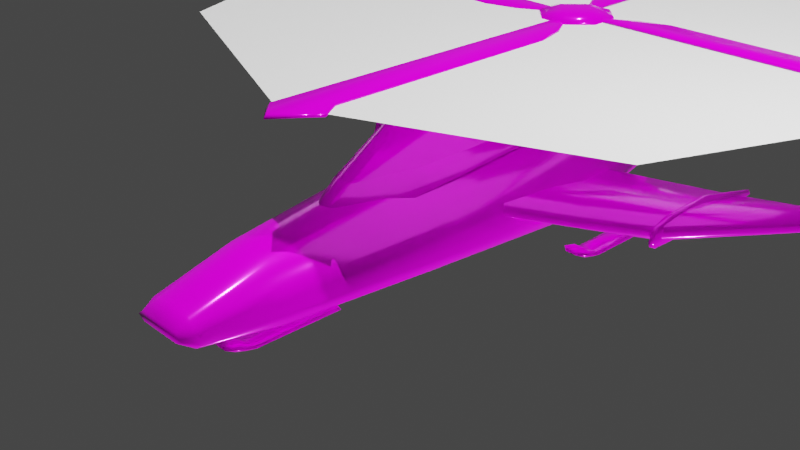 # Source: lacewing.blend  (saved by Blender 3.0.42; exported with 4.5.12 LTS)
import bpy
from mathutils import Matrix  # noqa: F401  (used for matrix-valued properties, if any)

bpy.ops.wm.read_factory_settings(use_empty=True)
scene = bpy.context.scene
scene.name = 'Scene'

# ---- collections
col_aircraft = bpy.data.collections.new('aircraft'); scene.collection.children.link(col_aircraft)
col_collection_1 = bpy.data.collections.new('Collection 1'); scene.collection.children.link(col_collection_1)

# ---- images (referenced by path relative to the original .blend; pixels are not part of the script)
import os
ASSET_DIR = os.environ.get("B2B_ASSET_DIR", "")  # directory of the original .blend (textures are referenced by path, not embedded)
HERE = os.path.dirname(os.path.abspath(__file__))  # packed textures are extracted next to this script under _unpacked/

def load_image(name, relpath, width, height, colorspace="sRGB"):
    """Load a texture the original file referenced (path relative to the .blend, or extracted next to this script)."""
    p = next((c for c in (os.path.join(HERE, relpath), os.path.join(ASSET_DIR, relpath)) if relpath and os.path.exists(c)), "")
    if p:
        img = bpy.data.images.load(p, check_existing=True)
        img.name = name
    else:  # same state as the original file: an image datablock whose file is absent (Cycles renders it pink)
        img = bpy.data.images.new(name, width, height)
        img.source = "FILE"
        img.filepath = "//" + (relpath or name)
    img.colorspace_settings.name = colorspace
    return img
img_lacewingmask2 = load_image('LacewingMask2', 'Textures/LacewingMask2.png', 1024, 1024, 'sRGB')
img_lacewingbakedalbedo_256_db32_png = load_image('LacewingBakedAlbedo_256_db32.png', 'Textures/Lacewing/LacewingBakedAlbedo_256_db32.png', 1024, 1024, 'sRGB')
img_lacewing_texture_test = load_image('lacewing_texture_test', 'Textures/LacewingTexture.png', 1024, 1024, 'sRGB')

# ---- materials (node trees are filled in below, after node groups)
mat_body = bpy.data.materials.new('body')

# ---- material node trees
mat_body.use_nodes = True; mat_body.node_tree.nodes.clear()
_N = mat_body.node_tree.nodes; _L = mat_body.node_tree.links
n0 = _N.new('ShaderNodeTexCoord'); n0.name = 'Texture Coordinate.001'; n0.location = (-1717, 666)
n1 = _N.new('ShaderNodeTexVoronoi'); n1.name = 'Voronoi Texture'; n1.location = (-526, 596)
n1.inputs[2].default_value = 0.33
n2 = _N.new('ShaderNodeMapping'); n2.name = 'Mapping'; n2.location = (-1542, 669)
n2.width = 240
n3 = _N.new('ShaderNodeTexNoise'); n3.name = 'Noise Texture'; n3.location = (-1109, 698)
n3.inputs[2].default_value = 1.7
n3.inputs[3].default_value = 6.0
n3.inputs[4].default_value = 0.325
n3.inputs[8].default_value = 0.1
n4 = _N.new('ShaderNodeVectorMath'); n4.name = 'Vector Math'; n4.location = (-716, 724)
n5 = _N.new('ShaderNodeVectorMath'); n5.name = 'Vector Math.001'; n5.location = (-891, 610)
n5.operation = 'SCALE'
n5.inputs[3].default_value = -1.5
n6 = _N.new('ShaderNodeValToRGB'); n6.name = 'ColorRamp'; n6.location = (-300, 600)
n6.color_ramp.interpolation = 'CONSTANT'
while len(n6.color_ramp.elements) > 1: n6.color_ramp.elements.remove(n6.color_ramp.elements[-1])
n6.color_ramp.elements[0].position = 0.2591; n6.color_ramp.elements[0].color = (0.02217, 0.03689, 0.02843, 1.0)
_e = n6.color_ramp.elements.new(0.4545); _e.color = (0.07227, 0.0999, 0.04374, 1.0)
_e = n6.color_ramp.elements.new(0.6); _e.color = (0.3185, 0.2195, 0.1095, 1.0)
n7 = _N.new('ShaderNodeMath'); n7.name = 'Math.002'; n7.location = (-140, 40)
n7.operation = 'SUBTRACT'
n7.inputs[0].default_value = 1.0
n8 = _N.new('ShaderNodeOutputMaterial'); n8.name = 'Material Output'; n8.location = (1200, 380)
n9 = _N.new('ShaderNodeVectorMath'); n9.name = 'Vector Math.004'; n9.location = (-140, -200)
n9.label = 'Combined Mask'
n9.operation = 'MAXIMUM'
n10 = _N.new('ShaderNodeMix'); n10.name = 'Mix.001'; n10.location = (320, 520)
n10.data_type = 'RGBA'
n10.blend_type = 'MULTIPLY'
n10.inputs[0].default_value = 0.0
n11 = _N.new('ShaderNodeVectorMath'); n11.name = 'Vector Math.003'; n11.location = (240, 200)
n11.operation = 'MULTIPLY'
n12 = _N.new('ShaderNodeMix'); n12.name = 'Mix'; n12.location = (20, 280)
n12.data_type = 'RGBA'
n13 = _N.new('ShaderNodeTexImage'); n13.name = 'Image Texture.002'; n13.location = (-1320, -160)
n13.image = img_lacewingmask2
n14 = _N.new('ShaderNodeMix'); n14.name = 'Mix.002'; n14.location = (600, 220)
n14.data_type = 'RGBA'
n15 = _N.new('ShaderNodeTexImage'); n15.name = 'Image Texture.001'; n15.location = (-1320, -440)
n15.label = 'Baked Albedo'
n15.image = img_lacewingbakedalbedo_256_db32_png
n15.interpolation = 'Closest'
n16 = _N.new('ShaderNodeTexImage'); n16.name = 'Image Texture'; n16.location = (-1319, 115)
n16.image = img_lacewing_texture_test
n17 = _N.new('ShaderNodeBsdfPrincipled'); n17.name = 'Principled BSDF'; n17.location = (900, 380)
n17.distribution = 'GGX'
n17.subsurface_method = 'RANDOM_WALK_SKIN'
n17.inputs[1].default_value = 0.2273
n17.inputs[2].default_value = 0.1455
n17.inputs[3].default_value = 1.45
n17.inputs[13].default_value = 0.2864
n17.inputs[27].default_value = (0.0, 0.0, 0.0, 1.0)
n17.inputs[28].default_value = 1.0
_L.new(n1.outputs[0], n6.inputs[0])
_L.new(n2.outputs[0], n3.inputs[0])
_L.new(n0.outputs[3], n2.inputs[0])
_L.new(n2.outputs[0], n4.inputs[0])
_L.new(n4.outputs[0], n1.inputs[0])
_L.new(n3.outputs[1], n5.inputs[0])
_L.new(n5.outputs[0], n4.inputs[1])
_L.new(n16.outputs[1], n12.inputs[7])
_L.new(n16.outputs[1], n12.inputs[0])
_L.new(n6.outputs[0], n12.inputs[6])
_L.new(n12.outputs[2], n10.inputs[7])
_L.new(n16.outputs[1], n10.inputs[6])
_L.new(n12.outputs[2], n11.inputs[0])
_L.new(n7.outputs[0], n11.inputs[1])
_L.new(n16.outputs[1], n7.inputs[1])
_L.new(n16.outputs[1], n9.inputs[0])
_L.new(n13.outputs[1], n9.inputs[1])
_L.new(n9.outputs[0], n14.inputs[0])
_L.new(n13.outputs[0], n14.inputs[7])
_L.new(n11.outputs[0], n14.inputs[6])
_L.new(n17.outputs[0], n8.inputs[0])
_L.new(n14.outputs[2], n17.inputs[0])
n8.is_active_output = True

# ---- world
world_world = bpy.data.worlds.new('World'); scene.world = world_world
world_world.use_nodes = True; world_world.node_tree.nodes.clear()
_N = world_world.node_tree.nodes; _L = world_world.node_tree.links
n0 = _N.new('ShaderNodeOutputWorld'); n0.name = 'World Output'; n0.location = (300, 300)
n1 = _N.new('ShaderNodeBackground'); n1.name = 'Background'; n1.location = (10, 300)
n1.inputs[0].default_value = (0.05088, 0.05088, 0.05088, 1.0)
_L.new(n1.outputs[0], n0.inputs[0])
n0.is_active_output = True
world_world.color = (0.05088, 0.05088, 0.05088)
world_world.use_sun_shadow = False
world_world.sun_shadow_jitter_overblur = 0.0

# ---- cameras
cam_camera = bpy.data.cameras.new('Camera')
cam_camera.clip_end = 100.0
cam_camera.ortho_scale = 7.314

# ---- lights
light_sun = bpy.data.lights.new('Sun', 'SUN')
light_sun.transmission_factor = 0.0
light_sun.energy = 3.23
light_sun.shadow_soft_size = 0.125
light_sun_001 = bpy.data.lights.new('Sun.001', 'SUN')
light_sun_001.transmission_factor = 0.0
light_sun_001.energy = 4.64
light_sun_001.shadow_soft_size = 0.125
light_light = bpy.data.lights.new('Light', 'POINT')
light_light.transmission_factor = 0.0
light_light.energy = 1000.0
light_light.shadow_soft_size = 0.1
light_light.shadow_maximum_resolution = 0.006
light_light.use_absolute_resolution = True

# ---- meshes
me_circle = bpy.data.meshes.new('Circle')
me_circle.from_pydata([(0.0, -3.265e-08, 0.7469), (0.312, -2.865e-08, 0.6555), (0.0, -1.647, 0.5043), (0.5238, -1.647, -0.05308), (0.5284, -1.647, 0.04223), (0.0, -2.455, 0.2419), (0.4171, -2.455, 0.01308), (0.1972, -2.455, 0.2085), (0.0, -2.604, 0.155), (0.3242, -2.604, 0.0626), (0.0, 2.243, 1.02), (0.8107, 1.927, -0.113), (0.8989, 1.923, 0.08863), (0.7824, 1.923, 0.5619), (0.3565, 0.01643, -0.2769), (0.7906, -4.173e-09, 0.09547), (0.6804, -1.773e-08, 0.4057), (0.3153, -1.645, -0.1985), (0.4175, -1.65, 0.2624), (0.2676, -1.647, 0.4381), (0.2998, -2.455, -0.06894), (0.294, -2.461, 0.1841), (0.2445, -2.604, 0.0186), (0.2398, -2.607, 0.133), (0.5123, 2.019, -0.2884), (0.5963, 1.935, 0.8412), (0.3718, 3.568, -0.04782), (0.6597, 0.004978, -0.08975), (0.6003, 3.517, 0.5379), (0.5681, 3.52, 0.02801), (0.3466, 3.517, 0.8345), (0.6289, 3.517, 0.1669), (0.0, 3.517, 0.9048), (0.3708, 4.578, 0.6295), (0.3525, 4.578, 0.3406), (0.1803, 4.578, 0.7927), (0.2413, 4.583, 0.2976), (0.4234, 4.578, 0.4193), (0.0, 4.578, 0.8355), (0.1876, 5.565, 0.6733), (0.1803, 5.561, 0.4981), (0.08725, 5.568, 0.7606), (0.119, 5.562, 0.4749), (0.2191, 5.561, 0.5415), (0.0, 5.568, 0.7837), (0.08099, 6.046, 0.6925), (0.06686, 6.046, 0.5877), (0.05916, 6.046, 0.7383), (0.03336, 6.046, 0.5748), (0.09684, 6.046, 0.6291), (0.0, 6.046, 0.7545), (-0.312, -2.865e-08, 0.6555), (-0.5238, -1.647, -0.05308), (-0.5284, -1.647, 0.04223), (-0.4171, -2.455, 0.01308), (-0.1972, -2.455, 0.2085), (-0.3242, -2.604, 0.0626), (-0.8107, 1.927, -0.113), (-0.8989, 1.923, 0.08863), (-0.7824, 1.923, 0.5619), (-0.3565, 0.01643, -0.2769), (-0.7906, -4.173e-09, 0.09547), (-0.6804, -1.773e-08, 0.4057), (-0.3153, -1.645, -0.1985), (-0.4175, -1.65, 0.2624), (-0.2676, -1.647, 0.4381), (-0.2998, -2.455, -0.06894), (-0.294, -2.461, 0.1841), (-0.2445, -2.604, 0.0186), (-0.2398, -2.607, 0.133), (-0.5123, 2.019, -0.2884), (-0.5963, 1.935, 0.8412), (-0.3718, 3.568, -0.04782), (-0.6597, 0.004978, -0.08975), (-0.6003, 3.517, 0.5379), (-0.5681, 3.52, 0.02801), (-0.3466, 3.517, 0.8345), (-0.6289, 3.517, 0.1669), (-0.3708, 4.578, 0.6295), (-0.3525, 4.578, 0.3406), (-0.1803, 4.578, 0.7927), (-0.2413, 4.583, 0.2976), (-0.4234, 4.578, 0.4193), (-0.1876, 5.565, 0.6733), (-0.1803, 5.561, 0.4981), (-0.08725, 5.568, 0.7606), (-0.119, 5.562, 0.4749), (-0.2191, 5.561, 0.5415), (-0.08099, 6.046, 0.6925), (-0.06686, 6.046, 0.5877), (-0.05916, 6.046, 0.7383), (-0.03336, 6.046, 0.5748), (-0.09684, 6.046, 0.6291)], [], [(1, 16, 13, 25), (3, 6, 20, 17), (14, 27, 3, 17), (1, 0, 2, 19), (27, 15, 4, 3), (15, 16, 18, 4), (63, 17, 20, 66), (2, 5, 7, 19), (3, 4, 6), (19, 7, 21, 18), (20, 6, 9, 22), (67, 69, 8, 5, 55), (0, 1, 25, 10), (15, 27, 11, 12), (10, 25, 30, 32), (12, 11, 29, 31), (13, 12, 31, 28), (16, 1, 19, 18), (18, 21, 6, 4), (70, 72, 26, 24), (6, 21, 23, 9), (32, 38, 80, 76), (27, 14, 24, 11), (16, 15, 12, 13), (17, 63, 60, 14), (25, 13, 28, 30), (11, 24, 26, 29), (30, 35, 38, 32), (29, 34, 37, 31), (28, 33, 35, 30), (36, 34, 29, 26), (81, 36, 26, 72), (31, 37, 33, 28), (81, 86, 42, 36), (33, 37, 43, 39), (37, 34, 40, 43), (38, 35, 41, 44), (86, 91, 48, 42), (35, 33, 39, 41), (34, 36, 42, 40), (39, 43, 49, 45), (43, 40, 46, 49), (44, 41, 47, 50), (60, 70, 24, 14), (41, 39, 45, 47), (40, 42, 48, 46), (51, 71, 59, 62), (52, 63, 66, 54), (60, 63, 52, 73), (51, 65, 2, 0), (73, 52, 53, 61), (61, 53, 64, 62), (2, 65, 55, 5), (52, 54, 53), (65, 64, 67, 55), (66, 68, 56, 54), (21, 7, 5, 8, 23), (0, 10, 71, 51), (61, 58, 57, 73), (10, 32, 76, 71), (58, 77, 75, 57), (59, 74, 77, 58), (62, 64, 65, 51), (64, 53, 54, 67), (54, 56, 69, 67), (73, 57, 70, 60), (62, 59, 58, 61), (71, 76, 74, 59), (57, 75, 72, 70), (77, 82, 79, 75), (76, 80, 78, 74), (75, 79, 81, 72), (74, 78, 82, 77), (78, 83, 87, 82), (82, 87, 84, 79), (38, 44, 85, 80), (80, 85, 83, 78), (79, 84, 86, 81), (83, 88, 92, 87), (87, 92, 89, 84), (44, 50, 90, 85), (85, 90, 88, 83), (84, 89, 91, 86), (8, 69, 56, 68, 22, 9, 23), (48, 91, 89, 92, 88, 90, 50, 47, 45, 49, 46), (22, 68, 66, 20)])
me_circle.polygons.foreach_set('use_smooth', [True] * 86)
_uv = me_circle.uv_layers.new(name='UVMap')
_uv.uv.foreach_set('vector', [0.2317, 0.4881, 0.1897, 0.5045, 0.1179, 0.3219, 0.1483, 0.3067, 0.235, 0.6776, 0.2873, 0.7412, 0.2768, 0.7511, 0.2161, 0.6948, 0.1116, 0.5529, 0.1413, 0.5325, 0.2322, 0.6729, 0.2114, 0.6878, 0.2317, 0.4881, 0.2631, 0.4776, 0.3102, 0.6384, 0.2842, 0.6476, 0.1413, 0.5325, 0.1605, 0.5202, 0.2404, 0.6679, 0.2322, 0.6729, 0.1605, 0.5202, 0.1897, 0.5045, 0.2629, 0.6572, 0.2404, 0.6679, 0.5332, 0.1165, 0.4702, 0.1139, 0.475, 0.03202, 0.535, 0.03442, 0.3102, 0.6384, 0.3342, 0.72, 0.3152, 0.7268, 0.2842, 0.6476, 0.235, 0.6776, 0.2429, 0.6721, 0.2873, 0.7412, 0.2842, 0.6476, 0.3152, 0.7268, 0.3061, 0.7313, 0.2643, 0.6595, 0.2768, 0.7511, 0.2873, 0.7412, 0.2959, 0.7576, 0.2895, 0.7642, 0.3639, 0.7144, 0.3628, 0.7308, 0.3393, 0.7365, 0.3342, 0.72, 0.3538, 0.7155, 0.2631, 0.4776, 0.2317, 0.4881, 0.1483, 0.3067, 0.1994, 0.26, 0.1605, 0.5202, 0.1413, 0.5325, 0.04222, 0.3652, 0.0615, 0.3537, 0.1994, 0.26, 0.1483, 0.3067, 0.1314, 0.1505, 0.1646, 0.1413, 0.06763, 0.3212, 0.04586, 0.3215, 0.04384, 0.1631, 0.05867, 0.163, 0.1157, 0.3141, 0.06763, 0.3212, 0.05867, 0.163, 0.0944, 0.1584, 0.1897, 0.5045, 0.2317, 0.4881, 0.2842, 0.6476, 0.2629, 0.6572, 0.2643, 0.6595, 0.3061, 0.7313, 0.2873, 0.7412, 0.2429, 0.6721, 0.5383, 0.4835, 0.518, 0.6396, 0.4437, 0.6367, 0.4359, 0.4794, 0.2873, 0.7412, 0.3061, 0.7313, 0.3136, 0.746, 0.3034, 0.7503, 0.1646, 0.1413, 0.135, 0.04022, 0.1526, 0.03476, 0.1976, 0.1312, 0.1413, 0.5325, 0.1116, 0.5529, 0.00229, 0.3823, 0.03587, 0.369, 0.1897, 0.5045, 0.1605, 0.5202, 0.0615, 0.3537, 0.1042, 0.3292, 0.4702, 0.1139, 0.5332, 0.1165, 0.5307, 0.2828, 0.4594, 0.2799, 0.1483, 0.3067, 0.1157, 0.3141, 0.0944, 0.1584, 0.1314, 0.1505, 0.04586, 0.3215, 0.01179, 0.3099, 0.02415, 0.1551, 0.04384, 0.1631, 0.1314, 0.1505, 0.1172, 0.04516, 0.135, 0.04022, 0.1646, 0.1413, 0.04384, 0.1631, 0.06063, 0.05337, 0.07115, 0.05413, 0.05867, 0.163, 0.0944, 0.1584, 0.09263, 0.05086, 0.1172, 0.04516, 0.1314, 0.1505, 0.04913, 0.0502, 0.06063, 0.05337, 0.04384, 0.1631, 0.02415, 0.1551, 0.5006, 0.7462, 0.4524, 0.7443, 0.4437, 0.6367, 0.518, 0.6396, 0.05867, 0.163, 0.07115, 0.05413, 0.09263, 0.05086, 0.0944, 0.1584, 0.5006, 0.7462, 0.4844, 0.8452, 0.4607, 0.8442, 0.4524, 0.7443, 0.6732, 0.04436, 0.6759, 0.02286, 0.7728, 0.05187, 0.7715, 0.06536, 0.6759, 0.02286, 0.6794, 0.01287, 0.7747, 0.04637, 0.7728, 0.05187, 0.6719, 0.08795, 0.6721, 0.06942, 0.7712, 0.07866, 0.7711, 0.08769, 0.4844, 0.8452, 0.4739, 0.8942, 0.4672, 0.894, 0.4607, 0.8442, 0.6721, 0.06942, 0.6732, 0.04436, 0.7715, 0.06536, 0.7712, 0.07866, 0.6794, 0.01287, 0.6849, 0.00229, 0.7776, 0.04048, 0.7747, 0.04637, 0.7715, 0.06536, 0.7728, 0.05187, 0.8205, 0.06934, 0.8197, 0.07582, 0.7728, 0.05187, 0.7747, 0.04637, 0.8228, 0.06216, 0.8213, 0.06704, 0.7711, 0.08769, 0.7712, 0.07866, 0.8191, 0.08142, 0.819, 0.08756, 0.5307, 0.2828, 0.5383, 0.4835, 0.4359, 0.4794, 0.4594, 0.2799, 0.7712, 0.07866, 0.7715, 0.06536, 0.8195, 0.07677, 0.8191, 0.08183, 0.7747, 0.04637, 0.7776, 0.04048, 0.8247, 0.05784, 0.8232, 0.06109, 0.2952, 0.4695, 0.2676, 0.2718, 0.3014, 0.2682, 0.3395, 0.4606, 0.3947, 0.6308, 0.42, 0.6351, 0.3992, 0.7152, 0.385, 0.7126, 0.4313, 0.4592, 0.4202, 0.6266, 0.3946, 0.6254, 0.3954, 0.4581, 0.2952, 0.4695, 0.3372, 0.6321, 0.3102, 0.6384, 0.2631, 0.4776, 0.3954, 0.4581, 0.3946, 0.6254, 0.3849, 0.6255, 0.3726, 0.4581, 0.3726, 0.4581, 0.3849, 0.6255, 0.3602, 0.6287, 0.3395, 0.4606, 0.3102, 0.6384, 0.3372, 0.6321, 0.3538, 0.7155, 0.3342, 0.72, 0.3947, 0.6308, 0.385, 0.7126, 0.3851, 0.6304, 0.3372, 0.6321, 0.3603, 0.6313, 0.3639, 0.7144, 0.3538, 0.7155, 0.3992, 0.7152, 0.3955, 0.7331, 0.3866, 0.731, 0.385, 0.7126, 0.3061, 0.7313, 0.3152, 0.7268, 0.3342, 0.72, 0.3387, 0.7367, 0.3159, 0.7445, 0.2631, 0.4776, 0.1994, 0.26, 0.2676, 0.2718, 0.2952, 0.4695, 0.3726, 0.4581, 0.366, 0.2645, 0.3885, 0.2637, 0.3954, 0.4581, 0.1994, 0.26, 0.1646, 0.1413, 0.1976, 0.1312, 0.2676, 0.2718, 0.3433, 0.2404, 0.2655, 0.1024, 0.278, 0.0945, 0.3618, 0.2289, 0.299, 0.2604, 0.2329, 0.1178, 0.2655, 0.1024, 0.3433, 0.2404, 0.3395, 0.4606, 0.3602, 0.6287, 0.3372, 0.6321, 0.2952, 0.4695, 0.3603, 0.6313, 0.3851, 0.6304, 0.385, 0.7126, 0.3639, 0.7144, 0.385, 0.7126, 0.3764, 0.7289, 0.3655, 0.7308, 0.3639, 0.7144, 0.3954, 0.4581, 0.3959, 0.2635, 0.4313, 0.2566, 0.4313, 0.4592, 0.3395, 0.4606, 0.3169, 0.2669, 0.366, 0.2645, 0.3726, 0.4581, 0.2676, 0.2718, 0.1976, 0.1312, 0.2329, 0.1178, 0.299, 0.2604, 0.3618, 0.2289, 0.278, 0.0945, 0.2903, 0.07716, 0.3842, 0.2007, 0.2655, 0.1024, 0.1962, 0.01748, 0.2047, 0.01117, 0.278, 0.0945, 0.1976, 0.1312, 0.1526, 0.03476, 0.1764, 0.02633, 0.2329, 0.1178, 0.278, 0.0945, 0.2047, 0.01117, 0.2126, 0.00229, 0.2903, 0.07716, 0.2329, 0.1178, 0.1764, 0.02633, 0.1962, 0.01748, 0.2655, 0.1024, 0.6734, 0.1315, 0.7716, 0.11, 0.773, 0.1235, 0.6762, 0.153, 0.6762, 0.153, 0.773, 0.1235, 0.7749, 0.129, 0.6798, 0.163, 0.6719, 0.08795, 0.7711, 0.08769, 0.7712, 0.09671, 0.6722, 0.1065, 0.6722, 0.1065, 0.7712, 0.09671, 0.7716, 0.11, 0.6734, 0.1315, 0.6798, 0.163, 0.7749, 0.129, 0.7779, 0.1348, 0.6854, 0.1736, 0.7716, 0.11, 0.8198, 0.0993, 0.8206, 0.1058, 0.773, 0.1235, 0.773, 0.1235, 0.8216, 0.1086, 0.8231, 0.1135, 0.7749, 0.129, 0.7711, 0.08769, 0.819, 0.08756, 0.8191, 0.0937, 0.7712, 0.09671, 0.7712, 0.09671, 0.8191, 0.0933, 0.8195, 0.09835, 0.7716, 0.11, 0.7749, 0.129, 0.8231, 0.1135, 0.8247, 0.1167, 0.7779, 0.1348, 0.5062, 0.00229, 0.5301, 0.005443, 0.5383, 0.01282, 0.5301, 0.01689, 0.4813, 0.01494, 0.4735, 0.01023, 0.4822, 0.003526, 0.4672, 0.894, 0.4739, 0.8942, 0.4772, 0.8956, 0.48, 0.8999, 0.4782, 0.9062, 0.4758, 0.9107, 0.4699, 0.912, 0.464, 0.9102, 0.462, 0.9055, 0.4607, 0.8991, 0.4638, 0.8951, 0.4813, 0.01494, 0.5301, 0.01689, 0.535, 0.03442, 0.475, 0.03202])
_ca = me_circle.color_attributes.new('Col', 'BYTE_COLOR', 'CORNER')
_ca.data.foreach_set('color', [1.0, 1.0, 1.0, 1.0, 1.0, 1.0, 1.0, 1.0, 1.0, 1.0, 1.0, 1.0, 1.0, 1.0, 1.0, 1.0, 1.0, 1.0, 1.0, 1.0, 1.0, 1.0, 1.0, 1.0, 1.0, 1.0, 1.0, 1.0, 1.0, 1.0, 1.0, 1.0, 1.0, 1.0, 1.0, 1.0, 1.0, 1.0, 1.0, 1.0, 1.0, 1.0, 1.0, 1.0, 1.0, 1.0, 1.0, 1.0, 1.0, 1.0, 1.0, 1.0, 1.0, 1.0, 1.0, 1.0, 1.0, 1.0, 1.0, 1.0, 1.0, 1.0, 1.0, 1.0, 1.0, 1.0, 1.0, 1.0, 1.0, 1.0, 1.0, 1.0, 1.0, 1.0, 1.0, 1.0, 1.0, 1.0, 1.0, 1.0, 1.0, 1.0, 1.0, 1.0, 1.0, 1.0, 1.0, 1.0, 1.0, 1.0, 1.0, 1.0, 1.0, 1.0, 1.0, 1.0, 1.0, 1.0, 1.0, 1.0, 1.0, 1.0, 1.0, 1.0, 1.0, 1.0, 1.0, 1.0, 1.0, 1.0, 1.0, 1.0, 1.0, 1.0, 1.0, 1.0, 1.0, 1.0, 1.0, 1.0, 1.0, 1.0, 1.0, 1.0, 1.0, 1.0, 1.0, 1.0, 1.0, 1.0, 1.0, 1.0, 1.0, 1.0, 1.0, 1.0, 1.0, 1.0, 1.0, 1.0, 1.0, 1.0, 1.0, 1.0, 1.0, 1.0, 1.0, 1.0, 1.0, 1.0, 1.0, 1.0, 1.0, 1.0, 1.0, 1.0, 1.0, 1.0, 1.0, 1.0, 1.0, 1.0, 1.0, 1.0, 1.0, 1.0, 1.0, 1.0, 1.0, 1.0, 1.0, 1.0, 1.0, 1.0, 1.0, 1.0, 1.0, 1.0, 1.0, 1.0, 1.0, 1.0, 1.0, 1.0, 1.0, 1.0, 1.0, 1.0, 1.0, 1.0, 1.0, 1.0, 1.0, 1.0, 1.0, 1.0, 1.0, 1.0, 1.0, 1.0, 1.0, 1.0, 1.0, 1.0, 1.0, 1.0, 1.0, 1.0, 1.0, 1.0, 1.0, 1.0, 1.0, 1.0, 1.0, 1.0, 1.0, 1.0, 1.0, 1.0, 1.0, 1.0, 1.0, 1.0, 1.0, 1.0, 1.0, 1.0, 1.0, 1.0, 1.0, 1.0, 1.0, 1.0, 1.0, 1.0, 1.0, 1.0, 1.0, 1.0, 1.0, 1.0, 1.0, 1.0, 1.0, 1.0, 1.0, 1.0, 1.0, 1.0, 1.0, 1.0, 1.0, 1.0, 1.0, 1.0, 1.0, 1.0, 1.0, 1.0, 1.0, 1.0, 1.0, 1.0, 1.0, 1.0, 1.0, 1.0, 1.0, 1.0, 1.0, 1.0, 1.0, 1.0, 1.0, 1.0, 1.0, 1.0, 1.0, 1.0, 1.0, 1.0, 1.0, 1.0, 1.0, 1.0, 1.0, 1.0, 1.0, 1.0, 1.0, 1.0, 1.0, 1.0, 1.0, 1.0, 1.0, 1.0, 1.0, 1.0, 1.0, 1.0, 1.0, 1.0, 1.0, 1.0, 1.0, 1.0, 1.0, 1.0, 1.0, 1.0, 1.0, 1.0, 1.0, 1.0, 1.0, 1.0, 1.0, 1.0, 1.0, 1.0, 1.0, 1.0, 1.0, 1.0, 1.0, 1.0, 1.0, 1.0, 1.0, 1.0, 1.0, 1.0, 1.0, 1.0, 1.0, 1.0, 1.0, 1.0, 1.0, 1.0, 1.0, 1.0, 1.0, 1.0, 1.0, 1.0, 1.0, 1.0, 1.0, 1.0, 1.0, 1.0, 1.0, 1.0, 1.0, 1.0, 1.0, 1.0, 1.0, 1.0, 1.0, 1.0, 1.0, 1.0, 1.0, 1.0, 1.0, 1.0, 1.0, 1.0, 1.0, 1.0, 1.0, 1.0, 1.0, 1.0, 1.0, 1.0, 1.0, 1.0, 1.0, 1.0, 1.0, 1.0, 1.0, 1.0, 1.0, 1.0, 1.0, 1.0, 1.0, 1.0, 1.0, 1.0, 1.0, 1.0, 1.0, 1.0, 1.0, 1.0, 1.0, 1.0, 1.0, 1.0, 1.0, 1.0, 1.0, 1.0, 1.0, 1.0, 1.0, 1.0, 1.0, 1.0, 1.0, 1.0, 1.0, 1.0, 1.0, 1.0, 1.0, 1.0, 1.0, 1.0, 1.0, 1.0, 1.0, 1.0, 1.0, 1.0, 1.0, 1.0, 1.0, 1.0, 1.0, 1.0, 1.0, 1.0, 1.0, 1.0, 1.0, 1.0, 1.0, 1.0, 1.0, 1.0, 1.0, 1.0, 1.0, 1.0, 1.0, 1.0, 1.0, 1.0, 1.0, 1.0, 1.0, 1.0, 1.0, 1.0, 1.0, 1.0, 1.0, 1.0, 1.0, 1.0, 1.0, 1.0, 1.0, 1.0, 1.0, 1.0, 1.0, 1.0, 1.0, 1.0, 1.0, 1.0, 1.0, 1.0, 1.0, 1.0, 1.0, 1.0, 1.0, 1.0, 1.0, 1.0, 1.0, 1.0, 1.0, 1.0, 1.0, 1.0, 1.0, 1.0, 1.0, 1.0, 1.0, 1.0, 1.0, 1.0, 1.0, 1.0, 1.0, 1.0, 1.0, 1.0, 1.0, 1.0, 1.0, 1.0, 1.0, 1.0, 1.0, 1.0, 1.0, 1.0, 1.0, 1.0, 1.0, 1.0, 1.0, 1.0, 1.0, 1.0, 1.0, 1.0, 1.0, 1.0, 1.0, 1.0, 1.0, 1.0, 1.0, 1.0, 1.0, 1.0, 1.0, 1.0, 1.0, 1.0, 1.0, 1.0, 1.0, 1.0, 1.0, 1.0, 1.0, 1.0, 1.0, 1.0, 1.0, 1.0, 1.0, 1.0, 1.0, 1.0, 1.0, 1.0, 1.0, 1.0, 1.0, 1.0, 1.0, 1.0, 1.0, 1.0, 1.0, 1.0, 1.0, 1.0, 1.0, 1.0, 1.0, 1.0, 1.0, 1.0, 1.0, 1.0, 1.0, 1.0, 1.0, 1.0, 1.0, 1.0, 1.0, 1.0, 1.0, 1.0, 1.0, 1.0, 1.0, 1.0, 1.0, 1.0, 1.0, 1.0, 1.0, 1.0, 1.0, 1.0, 1.0, 1.0, 1.0, 1.0, 1.0, 1.0, 1.0, 1.0, 1.0, 1.0, 1.0, 1.0, 1.0, 1.0, 1.0, 1.0, 1.0, 1.0, 1.0, 1.0, 1.0, 1.0, 1.0, 1.0, 1.0, 1.0, 1.0, 1.0, 1.0, 1.0, 1.0, 1.0, 1.0, 1.0, 1.0, 1.0, 1.0, 1.0, 1.0, 1.0, 1.0, 1.0, 1.0, 1.0, 1.0, 1.0, 1.0, 1.0, 1.0, 1.0, 1.0, 1.0, 1.0, 1.0, 1.0, 1.0, 1.0, 1.0, 1.0, 1.0, 1.0, 1.0, 1.0, 1.0, 1.0, 1.0, 1.0, 1.0, 1.0, 1.0, 1.0, 1.0, 1.0, 1.0, 1.0, 1.0, 1.0, 1.0, 1.0, 1.0, 1.0, 1.0, 1.0, 1.0, 1.0, 1.0, 1.0, 1.0, 1.0, 1.0, 1.0, 1.0, 1.0, 1.0, 1.0, 1.0, 1.0, 1.0, 1.0, 1.0, 1.0, 1.0, 1.0, 1.0, 1.0, 1.0, 1.0, 1.0, 1.0, 1.0, 1.0, 1.0, 1.0, 1.0, 1.0, 1.0, 1.0, 1.0, 1.0, 1.0, 1.0, 1.0, 1.0, 1.0, 1.0, 1.0, 1.0, 1.0, 1.0, 1.0, 1.0, 1.0, 1.0, 1.0, 1.0, 1.0, 1.0, 1.0, 1.0, 1.0, 1.0, 1.0, 1.0, 1.0, 1.0, 1.0, 1.0, 1.0, 1.0, 1.0, 1.0, 1.0, 1.0, 1.0, 1.0, 1.0, 1.0, 1.0, 1.0, 1.0, 1.0, 1.0, 1.0, 1.0, 1.0, 1.0, 1.0, 1.0, 1.0, 1.0, 1.0, 1.0, 1.0, 1.0, 1.0, 1.0, 1.0, 1.0, 1.0, 1.0, 1.0, 1.0, 1.0, 1.0, 1.0, 1.0, 1.0, 1.0, 1.0, 1.0, 1.0, 1.0, 1.0, 1.0, 1.0, 1.0, 1.0, 1.0, 1.0, 1.0, 1.0, 1.0, 1.0, 1.0, 1.0, 1.0, 1.0, 1.0, 1.0, 1.0, 1.0, 1.0, 1.0, 1.0, 1.0, 1.0, 1.0, 1.0, 1.0, 1.0, 1.0, 1.0, 1.0, 1.0, 1.0, 1.0, 1.0, 1.0, 1.0, 1.0, 1.0, 1.0, 1.0, 1.0, 1.0, 1.0, 1.0, 1.0, 1.0, 1.0, 1.0, 1.0, 1.0, 1.0, 1.0, 1.0, 1.0, 1.0, 1.0, 1.0, 1.0, 1.0, 1.0, 1.0, 1.0, 1.0, 1.0, 1.0, 1.0, 1.0, 1.0, 1.0, 1.0, 1.0, 1.0, 1.0, 1.0, 1.0, 1.0, 1.0, 1.0, 1.0, 1.0, 1.0, 1.0, 1.0, 1.0, 1.0, 1.0, 1.0, 1.0, 1.0, 1.0, 1.0, 1.0, 1.0, 1.0, 1.0, 1.0, 1.0, 1.0, 1.0, 1.0, 1.0, 1.0, 1.0, 1.0, 1.0, 1.0, 1.0, 1.0, 1.0, 1.0, 1.0, 1.0, 1.0, 1.0, 1.0, 1.0, 1.0, 1.0, 1.0, 1.0, 1.0, 1.0, 1.0, 1.0, 1.0, 1.0, 1.0, 1.0, 1.0, 1.0, 1.0, 1.0, 1.0, 1.0, 1.0, 1.0, 1.0, 1.0, 1.0, 1.0, 1.0, 1.0, 1.0, 1.0, 1.0, 1.0, 1.0, 1.0, 1.0, 1.0, 1.0, 1.0, 1.0, 1.0, 1.0, 1.0, 1.0, 1.0, 1.0, 1.0, 1.0, 1.0, 1.0, 1.0, 1.0, 1.0, 1.0, 1.0, 1.0, 1.0, 1.0, 1.0, 1.0, 1.0, 1.0, 1.0, 1.0, 1.0, 1.0, 1.0, 1.0, 1.0, 1.0, 1.0, 1.0, 1.0, 1.0, 1.0, 1.0, 1.0, 1.0, 1.0, 1.0, 1.0, 1.0, 1.0, 1.0, 1.0, 1.0, 1.0, 1.0, 1.0, 1.0, 1.0, 1.0, 1.0, 1.0, 1.0, 1.0, 1.0, 1.0, 1.0, 1.0, 1.0, 1.0, 1.0, 1.0, 1.0, 1.0, 1.0, 1.0, 1.0, 1.0, 1.0, 1.0, 1.0, 1.0, 1.0, 1.0, 1.0, 1.0, 1.0, 1.0, 1.0, 1.0, 1.0, 1.0, 1.0, 1.0, 1.0, 1.0, 1.0, 1.0, 1.0, 1.0, 1.0, 1.0, 1.0, 1.0, 1.0, 1.0, 1.0, 1.0, 1.0, 1.0, 1.0, 1.0, 1.0, 1.0, 1.0, 1.0, 1.0, 1.0, 1.0, 1.0, 1.0, 1.0, 1.0, 1.0, 1.0, 1.0, 1.0, 1.0, 1.0, 1.0, 1.0, 1.0, 1.0, 1.0, 1.0, 1.0, 1.0, 1.0, 1.0, 1.0, 1.0, 1.0, 1.0, 1.0, 1.0, 1.0, 1.0, 1.0, 1.0, 1.0, 1.0, 1.0, 1.0, 1.0, 1.0, 1.0, 1.0, 1.0, 1.0, 1.0, 1.0, 1.0, 1.0, 1.0, 1.0, 1.0, 1.0, 1.0, 1.0, 1.0, 1.0, 1.0, 1.0, 1.0, 1.0, 1.0, 1.0, 1.0, 1.0, 1.0, 1.0, 1.0, 1.0, 1.0, 1.0, 1.0, 1.0, 1.0, 1.0, 1.0, 1.0, 1.0, 1.0, 1.0, 1.0, 1.0, 1.0, 1.0, 1.0, 1.0, 1.0, 1.0, 1.0, 1.0, 1.0, 1.0, 1.0, 1.0, 1.0, 1.0, 1.0, 1.0, 1.0, 1.0, 1.0, 1.0, 1.0, 1.0, 1.0, 1.0, 1.0, 1.0, 1.0, 1.0, 1.0, 1.0, 1.0, 1.0, 1.0, 1.0, 1.0, 1.0, 1.0, 1.0, 1.0, 1.0, 1.0, 1.0, 1.0, 1.0, 1.0, 1.0, 1.0, 1.0, 1.0, 1.0, 1.0, 1.0, 1.0, 1.0, 1.0, 1.0, 1.0, 1.0, 1.0, 1.0, 1.0, 1.0, 1.0, 1.0, 1.0, 1.0, 1.0, 1.0, 1.0, 1.0, 1.0, 1.0, 1.0, 1.0, 1.0, 1.0, 1.0, 1.0, 1.0, 1.0, 1.0, 1.0, 1.0, 1.0, 1.0, 1.0, 1.0, 1.0, 1.0, 1.0, 1.0, 1.0, 1.0, 1.0, 1.0, 1.0, 1.0, 1.0, 1.0, 1.0, 1.0, 1.0, 1.0, 1.0, 1.0, 1.0, 1.0, 1.0, 1.0, 1.0, 1.0, 1.0, 1.0, 1.0, 1.0, 1.0, 1.0, 1.0, 1.0, 1.0, 1.0, 1.0, 1.0, 1.0, 1.0, 1.0, 1.0, 1.0, 1.0, 1.0, 1.0, 1.0, 1.0, 1.0, 1.0, 1.0, 1.0, 1.0, 1.0, 1.0, 1.0, 1.0, 1.0, 1.0, 1.0, 1.0, 1.0, 1.0, 1.0, 1.0, 1.0, 1.0, 1.0, 1.0, 1.0, 1.0, 1.0, 1.0, 1.0, 1.0, 1.0, 1.0, 1.0, 1.0, 1.0, 1.0, 1.0, 1.0, 1.0, 1.0, 1.0, 1.0, 1.0, 1.0, 1.0, 1.0, 1.0, 1.0, 1.0, 1.0, 1.0, 1.0, 1.0, 1.0, 1.0, 1.0, 1.0, 1.0, 1.0, 1.0, 1.0, 1.0, 1.0, 1.0, 1.0, 1.0, 1.0, 1.0, 1.0, 1.0, 1.0, 1.0, 1.0, 1.0, 1.0, 1.0, 1.0, 1.0, 1.0, 1.0, 1.0, 1.0, 1.0, 1.0, 1.0, 1.0, 1.0, 1.0, 1.0, 1.0, 1.0, 1.0, 1.0, 1.0, 1.0, 1.0, 1.0, 1.0, 1.0, 1.0, 1.0, 1.0, 1.0, 1.0, 1.0, 1.0, 1.0, 1.0, 1.0, 1.0, 1.0, 1.0, 1.0, 1.0, 1.0, 1.0, 1.0, 1.0, 1.0, 1.0, 1.0, 1.0, 1.0, 1.0, 1.0, 1.0, 1.0, 1.0, 1.0, 1.0, 1.0, 1.0, 1.0, 1.0, 1.0, 1.0, 1.0, 1.0, 1.0, 1.0, 1.0, 1.0, 1.0, 1.0, 1.0, 1.0, 1.0, 1.0])
me_circle.materials.append(mat_body)
me_circle.use_remesh_fix_poles = True
me_circle.use_remesh_preserve_attributes = False
me_circle.use_mirror_x = True
me_circle.update()
me_circle_002 = bpy.data.meshes.new('Circle.002')
me_circle_002.from_pydata([(0.0, 2.086, -8.127), (-2.992, 2.086, -6.888), (-4.232, 2.086, -3.896), (-2.992, 2.086, -0.9035), (0.0, 2.086, 0.336), (2.992, 2.086, -0.9035), (4.232, 2.086, -3.896), (2.992, 2.086, -6.888)], [], [(1, 2, 3, 4, 5, 6, 7, 0)])
_uv = me_circle_002.uv_layers.new(name='UVMap')
_uv.uv.foreach_set('vector', [0.0, 0.0, 0.0, 0.0, 0.0, 0.0, 0.0, 0.0, 0.0, 0.0, 0.0, 0.0, 0.0, 0.0, 0.0, 0.0])
me_circle_002.use_remesh_fix_poles = True
me_circle_002.use_remesh_preserve_attributes = False
me_circle_002.use_mirror_x = True
me_circle_002.update()
me_circle_003 = bpy.data.meshes.new('Circle.003')
me_circle_003.from_pydata([(4.967e-09, 1.214, -6.427), (-0.7071, 0.9208, -6.427), (-1.0, 0.2137, -6.427), (-0.7071, -0.4934, -6.427), (9.239e-08, -0.7863, -6.427), (0.7071, -0.4934, -6.427), (1.0, 0.2137, -6.427), (0.7071, 0.9208, -6.427)], [], [(1, 0, 7, 6, 5, 4, 3, 2)])
_uv = me_circle_003.uv_layers.new(name='UVMap')
_uv.uv.foreach_set('vector', [0.0, 0.0, 0.0, 0.0, 0.0, 0.0, 0.0, 0.0, 0.0, 0.0, 0.0, 0.0, 0.0, 0.0, 0.0, 0.0])
me_circle_003.use_remesh_fix_poles = True
me_circle_003.use_remesh_preserve_attributes = False
me_circle_003.use_mirror_x = True
me_circle_003.update()
me_circle_004 = bpy.data.meshes.new('Circle.004')
me_circle_004.from_pydata([(0.03963, 6.246, 0.236), (0.05604, 6.246, 0.1964), (0.03963, 6.246, 0.1567), (0.0, 6.246, 0.1403), (-0.03963, 6.246, 0.1567), (-0.05604, 6.246, 0.1964), (0.0, 6.246, 0.2524), (-0.03963, 6.246, 0.236), (0.0, 6.127, 0.2983), (-0.06786, 6.127, 0.2702), (-0.09596, 6.127, 0.2024), (-0.06786, 6.127, 0.1345), (0.0, 6.127, 0.1064), (0.06786, 6.127, 0.1345), (0.09596, 6.127, 0.2024), (0.06786, 6.127, 0.2702), (0.0, 6.283, 0.2163), (0.01408, 6.283, 0.2104), (0.01991, 6.283, 0.1964), (0.01408, 6.283, 0.1823), (0.0, 6.283, 0.1765), (-0.01408, 6.283, 0.1823), (-0.01991, 6.283, 0.1964), (-0.01408, 6.283, 0.2104)], [], [(8, 6, 7, 9), (15, 0, 6, 8), (0, 17, 16, 6), (13, 2, 1, 14), (11, 4, 3, 12), (9, 7, 5, 10), (1, 0, 15, 14), (12, 3, 2, 13), (10, 5, 4, 11), (23, 16, 17, 18, 19, 20, 21, 22), (6, 16, 23, 7), (5, 22, 21, 4), (3, 20, 19, 2), (1, 18, 17, 0), (7, 23, 22, 5), (4, 21, 20, 3), (2, 19, 18, 1)])
me_circle_004.polygons.foreach_set('use_smooth', [True] * 17)
_uv = me_circle_004.uv_layers.new(name='UVMap')
_uv.uv.foreach_set('vector', [0.8325, 0.5756, 0.8364, 0.5808, 0.8348, 0.5823, 0.8299, 0.5783, 0.8398, 0.5742, 0.8391, 0.5805, 0.837, 0.5805, 0.8361, 0.5742, 0.8391, 0.5805, 0.8384, 0.583, 0.8377, 0.583, 0.837, 0.5805, 0.8478, 0.5856, 0.8415, 0.5851, 0.8415, 0.5829, 0.8478, 0.5818, 0.8361, 0.5936, 0.837, 0.5874, 0.8391, 0.5874, 0.8398, 0.5936, 0.8283, 0.5818, 0.8346, 0.5829, 0.8346, 0.5851, 0.8283, 0.5856, 0.8413, 0.5823, 0.8397, 0.5808, 0.8435, 0.5756, 0.8461, 0.5782, 0.8437, 0.592, 0.8397, 0.5872, 0.8413, 0.5857, 0.8463, 0.5894, 0.8297, 0.5893, 0.8348, 0.5857, 0.8364, 0.5872, 0.8323, 0.592, 0.8371, 0.5836, 0.8377, 0.583, 0.8384, 0.583, 0.839, 0.5836, 0.839, 0.5844, 0.8384, 0.5849, 0.8377, 0.5849, 0.8371, 0.5844, 0.8364, 0.5808, 0.8377, 0.583, 0.8371, 0.5836, 0.8348, 0.5823, 0.8348, 0.5857, 0.8371, 0.5844, 0.8377, 0.5849, 0.8364, 0.5872, 0.8397, 0.5872, 0.8384, 0.5849, 0.839, 0.5844, 0.8413, 0.5857, 0.8413, 0.5823, 0.839, 0.5836, 0.8384, 0.583, 0.8397, 0.5808, 0.8346, 0.5829, 0.8371, 0.5836, 0.8371, 0.5844, 0.8346, 0.5851, 0.837, 0.5874, 0.8377, 0.5849, 0.8384, 0.5849, 0.8391, 0.5874, 0.8415, 0.5851, 0.839, 0.5844, 0.839, 0.5836, 0.8415, 0.5829])
me_circle_004.materials.append(mat_body)
me_circle_004.use_remesh_fix_poles = True
me_circle_004.use_remesh_preserve_attributes = False
me_circle_004.use_mirror_x = True
me_circle_004.update()
me_circle_005 = bpy.data.meshes.new('Circle.005')
me_circle_005.from_pydata([(0.8571, 1.1, -0.01147), (0.8428, 1.283, 0.1008), (0.7917, 1.911, -0.02891), (0.781, 1.872, 0.03952), (0.7795, 0.2076, 0.05228), (0.8131, 0.3569, -0.01918), (0.8063, 0.9218, 0.1419), (0.7514, 0.2379, 0.1621), (1.955, 1.799, 0.08053), (1.939, 1.696, -0.1394), (1.86, 2.421, -0.05011), (1.86, 2.469, -0.1153), (1.957, 1.489, 0.1101), (1.953, 1.116, 0.05626), (1.938, 1.099, -0.07658), (1.94, 1.144, -0.1135), (3.041, 2.996, -0.08098), (3.036, 2.984, -0.153), (3.036, 3.116, -0.1369), (3.041, 2.921, -0.07585), (3.04, 2.788, -0.09244), (3.035, 2.767, -0.1459), (3.034, 2.782, -0.1659), (0.7795, 0.2076, 0.05228)], [], [(13, 12, 6, 7), (3, 1, 8, 10), (4, 5, 15, 14), (0, 2, 11, 9), (4, 14, 13, 7), (1, 6, 12, 8), (5, 0, 9, 15), (15, 9, 17, 22), (8, 12, 19, 16), (12, 13, 20, 19), (13, 14, 21, 20), (16, 17, 18), (19, 20, 21, 22, 17, 16), (11, 10, 18), (10, 8, 16, 18), (14, 15, 22, 21), (9, 11, 18, 17), (2, 3, 10, 11)])
me_circle_005.polygons.foreach_set('use_smooth', [True] * 18)
_uv = me_circle_005.uv_layers.new(name='UVMap')
_uv.uv.foreach_set('vector', [0.5558, 0.4278, 0.5565, 0.3892, 0.6733, 0.4497, 0.6779, 0.5199, 0.6779, 0.3518, 0.6703, 0.4124, 0.5574, 0.3572, 0.5685, 0.2923, 0.6696, 0.5287, 0.6524, 0.5307, 0.5428, 0.4415, 0.5485, 0.4395, 0.7948, 0.6743, 0.8003, 0.7576, 0.6897, 0.8134, 0.6824, 0.734, 0.6696, 0.5287, 0.5485, 0.4395, 0.5558, 0.4278, 0.6779, 0.5199, 0.6703, 0.4124, 0.6733, 0.4497, 0.5565, 0.3892, 0.5574, 0.3572, 0.8003, 0.5982, 0.7948, 0.6743, 0.6824, 0.734, 0.6833, 0.6774, 0.6252, 0.9892, 0.5937, 0.9423, 0.6138, 0.7699, 0.6252, 0.7873, 0.8457, 0.66, 0.8619, 0.6326, 0.884, 0.8156, 0.8801, 0.8222, 0.8619, 0.6326, 0.8823, 0.6001, 0.8912, 0.8039, 0.884, 0.8156, 0.8823, 0.6001, 0.8959, 0.5982, 0.8968, 0.8021, 0.8912, 0.8039, 0.6693, 0.8241, 0.6766, 0.8223, 0.6758, 0.836, 0.6683, 0.8164, 0.6691, 0.8027, 0.6745, 0.8002, 0.6766, 0.8015, 0.6766, 0.8223, 0.6693, 0.8241, 0.8633, 0.4371, 0.8711, 0.4342, 0.8711, 0.5746, 0.8048, 0.7113, 0.8457, 0.66, 0.8801, 0.8222, 0.8726, 0.8334, 0.8959, 0.5982, 0.9002, 0.6023, 0.9002, 0.8033, 0.8968, 0.8021, 0.5937, 0.9423, 0.5428, 0.8809, 0.6062, 0.7586, 0.6138, 0.7699, 0.8835, 0.5581, 0.8761, 0.5614, 0.8757, 0.437, 0.8835, 0.4342])
me_circle_005.materials.append(mat_body)
me_circle_005.use_remesh_fix_poles = True
me_circle_005.use_remesh_preserve_attributes = False
me_circle_005.use_mirror_x = True
me_circle_005.update()
me_circle_007 = bpy.data.meshes.new('Circle.007')
me_circle_007.from_pydata([(0.9205, 5.52, 0.5766), (0.8647, 5.419, 0.6057), (0.8745, 5.76, 0.59), (0.8078, 5.755, 0.5907), (0.8708, 5.385, 0.5061), (0.8064, 5.834, 0.56), (0.7889, 5.681, -0.01755), (0.7947, 5.83, -0.02275), (0.7376, 5.986, -0.01152), (0.7671, 5.931, -0.01558), (0.7368, 5.93, -0.005413), (0.7486, 5.808, -0.01293), (0.8567, 5.6, 1.097), (0.8803, 5.653, 1.099), (0.8303, 5.8, 1.097), (0.8633, 5.765, 1.097)], [], [(0, 13, 12, 1, 4), (11, 10, 8, 9, 7, 6), (5, 8, 10, 3), (0, 7, 9, 2), (4, 6, 7, 0), (1, 11, 6, 4), (3, 10, 11, 1), (2, 9, 8, 5), (12, 13, 15, 14), (5, 14, 15, 2), (12, 14, 3, 1), (2, 15, 13, 0), (14, 5, 3)])
me_circle_007.polygons.foreach_set('use_smooth', [True] * 13)
_uv = me_circle_007.uv_layers.new(name='UVMap')
_uv.uv.foreach_set('vector', [0.5577, 0.6269, 0.6061, 0.6529, 0.6023, 0.6574, 0.5526, 0.6379, 0.5428, 0.6335, 0.7623, 0.1852, 0.7505, 0.1811, 0.7455, 0.1785, 0.7518, 0.1782, 0.7623, 0.1799, 0.7758, 0.1869, 0.6422, 0.702, 0.6752, 0.7529, 0.6696, 0.754, 0.6336, 0.7016, 0.5779, 0.6058, 0.5931, 0.5376, 0.6034, 0.5353, 0.6021, 0.6002, 0.3088, 0.8796, 0.3117, 0.8179, 0.325, 0.8106, 0.325, 0.8805, 0.3412, 0.8106, 0.3412, 0.886, 0.3296, 0.8789, 0.3328, 0.8172, 0.7444, 0.2445, 0.7505, 0.1811, 0.7623, 0.1852, 0.7758, 0.2593, 0.6315, 0.6, 0.6692, 0.5471, 0.6752, 0.5494, 0.6421, 0.6002, 0.6023, 0.6574, 0.6061, 0.6529, 0.6171, 0.6496, 0.6218, 0.6511, 0.6421, 0.6002, 0.6218, 0.6511, 0.6171, 0.6496, 0.6315, 0.6, 0.6023, 0.6574, 0.6218, 0.6511, 0.6336, 0.7016, 0.6001, 0.7107, 0.6021, 0.6002, 0.6171, 0.6496, 0.6061, 0.6529, 0.5779, 0.6058, 0.6218, 0.6511, 0.6422, 0.702, 0.6336, 0.7016])
me_circle_007.materials.append(mat_body)
me_circle_007.use_remesh_fix_poles = True
me_circle_007.use_remesh_preserve_attributes = False
me_circle_007.use_mirror_x = True
me_circle_007.use_paint_bone_selection = False
me_circle_007.use_paint_mask = True
me_circle_007.update()
me_circle_008 = bpy.data.meshes.new('Circle.008')
me_circle_008.from_pydata([(1.977, 2.199, 0.06023), (1.96, 2.096, -0.1762), (1.965, 2.693, -0.05899), (1.961, 2.74, -0.1242), (1.988, 1.834, 0.152), (1.983, 1.248, 0.1299), (1.976, 1.077, 0.06779), (1.963, 1.023, -0.08488), (1.958, 1.059, -0.1637), (1.96, 1.395, -0.1762), (1.945, 1.202, 0.127), (1.953, 1.791, 0.155), (1.919, 2.051, -0.1718), (1.919, 1.345, -0.1718), (1.941, 2.154, 0.06563), (1.932, 2.648, -0.0563), (1.92, 1.015, -0.1474), (1.929, 0.9786, -0.0814), (1.942, 1.032, 0.06868), (1.927, 2.696, -0.1217)], [], [(11, 10, 5, 4), (13, 12, 1, 9), (15, 14, 0, 2), (17, 16, 8, 7), (10, 18, 6, 5), (12, 19, 3, 1), (8, 16, 13, 9), (14, 11, 4, 0), (2, 0, 4, 5, 6, 7, 8, 9, 1, 3), (15, 19, 12, 13, 16, 17, 18, 10, 11, 14), (19, 15, 2, 3), (6, 18, 17, 7)])
me_circle_008.polygons.foreach_set('use_smooth', [True] * 12)
_uv = me_circle_008.uv_layers.new(name='UVMap')
_uv.uv.foreach_set('vector', [0.601, 0.2191, 0.5585, 0.1759, 0.5646, 0.1766, 0.6067, 0.2197, 0.569, 0.1138, 0.6174, 0.05953, 0.6236, 0.05891, 0.5756, 0.1128, 0.6618, 0.2868, 0.6265, 0.248, 0.6325, 0.2488, 0.6674, 0.2877, 0.5428, 0.1461, 0.5461, 0.139, 0.5524, 0.1383, 0.5486, 0.1464, 0.5585, 0.1759, 0.546, 0.1622, 0.5518, 0.1628, 0.5646, 0.1766, 0.6174, 0.05953, 0.6617, 0.00982, 0.6674, 0.008728, 0.6236, 0.05891, 0.5524, 0.1383, 0.5461, 0.139, 0.569, 0.1138, 0.5756, 0.1128, 0.6265, 0.248, 0.601, 0.2191, 0.6067, 0.2197, 0.6325, 0.2488, 0.6517, 0.9305, 0.6393, 0.8797, 0.6298, 0.8421, 0.6321, 0.7818, 0.6385, 0.7642, 0.6543, 0.7586, 0.6624, 0.7624, 0.6637, 0.7969, 0.6637, 0.869, 0.6584, 0.9354, 0.4034, 0.7736, 0.4102, 0.7688, 0.4154, 0.8352, 0.4154, 0.9078, 0.4129, 0.9418, 0.406, 0.9455, 0.3905, 0.94, 0.3845, 0.9225, 0.3816, 0.8619, 0.3908, 0.8245, 0.6617, 0.00982, 0.6565, 0.003289, 0.6621, 0.00229, 0.6674, 0.008728, 0.5518, 0.1628, 0.546, 0.1622, 0.5428, 0.1461, 0.5486, 0.1464])
_ca = me_circle_008.color_attributes.new('Col', 'BYTE_COLOR', 'CORNER')
_ca.data.foreach_set('color', [1.0, 1.0, 1.0, 1.0, 1.0, 1.0, 1.0, 1.0, 1.0, 1.0, 1.0, 1.0, 1.0, 1.0, 1.0, 1.0, 1.0, 1.0, 1.0, 1.0, 1.0, 1.0, 1.0, 1.0, 1.0, 1.0, 1.0, 1.0, 1.0, 1.0, 1.0, 1.0, 1.0, 1.0, 1.0, 1.0, 1.0, 1.0, 1.0, 1.0, 1.0, 1.0, 1.0, 1.0, 1.0, 1.0, 1.0, 1.0, 1.0, 1.0, 1.0, 1.0, 1.0, 1.0, 1.0, 1.0, 1.0, 1.0, 1.0, 1.0, 1.0, 1.0, 1.0, 1.0, 1.0, 1.0, 1.0, 1.0, 1.0, 1.0, 1.0, 1.0, 1.0, 1.0, 1.0, 1.0, 1.0, 1.0, 1.0, 1.0, 1.0, 1.0, 1.0, 1.0, 1.0, 1.0, 1.0, 1.0, 1.0, 1.0, 1.0, 1.0, 1.0, 1.0, 1.0, 1.0, 1.0, 1.0, 1.0, 1.0, 1.0, 1.0, 1.0, 1.0, 1.0, 1.0, 1.0, 1.0, 1.0, 1.0, 1.0, 1.0, 1.0, 1.0, 1.0, 1.0, 1.0, 1.0, 1.0, 1.0, 1.0, 1.0, 1.0, 1.0, 1.0, 1.0, 1.0, 1.0, 1.0, 1.0, 1.0, 1.0, 1.0, 1.0, 1.0, 1.0, 1.0, 1.0, 1.0, 1.0, 1.0, 1.0, 1.0, 1.0, 1.0, 1.0, 1.0, 1.0, 1.0, 1.0, 1.0, 1.0, 1.0, 1.0, 1.0, 1.0, 1.0, 1.0, 1.0, 1.0, 1.0, 1.0, 1.0, 1.0, 1.0, 1.0, 1.0, 1.0, 1.0, 1.0, 1.0, 1.0, 1.0, 1.0, 1.0, 1.0, 1.0, 1.0, 1.0, 1.0, 1.0, 1.0, 1.0, 1.0, 1.0, 1.0, 1.0, 1.0, 1.0, 1.0, 1.0, 1.0, 1.0, 1.0, 1.0, 1.0, 1.0, 1.0, 1.0, 1.0, 1.0, 1.0, 1.0, 1.0, 1.0, 1.0, 1.0, 1.0, 1.0, 1.0, 1.0, 1.0, 1.0, 1.0, 1.0, 1.0, 1.0, 1.0, 1.0, 1.0, 1.0, 1.0, 1.0, 1.0, 1.0, 1.0, 1.0, 1.0, 1.0, 1.0, 1.0, 1.0, 1.0, 1.0, 1.0, 1.0, 1.0, 1.0, 1.0, 1.0])
me_circle_008.materials.append(mat_body)
me_circle_008.use_remesh_fix_poles = True
me_circle_008.use_remesh_preserve_attributes = False
me_circle_008.use_mirror_x = True
me_circle_008.update()
me_circle_009 = bpy.data.meshes.new('Circle.009')
me_circle_009.from_pydata([(0.9385, 2.075, -0.2175), (0.9662, 2.149, -0.1916), (0.9404, 2.113, -0.2186), (0.9881, 2.112, -0.1628), (0.9859, 2.074, -0.162), (0.96, 2.034, -0.1888), (1.114, 2.109, -0.4321), (1.078, 2.147, -0.4321), (1.04, 2.074, -0.4321), (1.075, 2.032, -0.4321), (1.113, 2.072, -0.4321), (1.041, 2.111, -0.4321), (0.7095, 2.09, -0.1242), (0.7283, 2.09, -0.05369), (0.7166, 2.049, -0.08844), (0.7115, 2.128, -0.1249), (0.7231, 2.164, -0.08985), (0.7305, 2.128, -0.05393)], [], [(1, 7, 11, 2), (10, 6, 3, 4), (16, 17, 3, 1), (5, 14, 12, 0), (3, 6, 7, 1), (13, 14, 5, 4), (2, 15, 16, 1), (11, 8, 0, 2), (5, 9, 10, 4), (0, 8, 9, 5), (12, 15, 2, 0), (3, 17, 13, 4)])
me_circle_009.polygons.foreach_set('use_smooth', [True] * 12)
_uv = me_circle_009.uv_layers.new(name='UVMap')
_uv.uv.foreach_set('vector', [0.6731, 0.8405, 0.6731, 0.866, 0.6684, 0.8645, 0.6683, 0.8419, 0.6881, 0.818, 0.6917, 0.818, 0.6912, 0.8465, 0.6876, 0.8466, 0.6964, 0.8728, 0.6914, 0.8734, 0.6912, 0.8465, 0.696, 0.8475, 0.7475, 0.818, 0.7728, 0.818, 0.7723, 0.8232, 0.7486, 0.8232, 0.6912, 0.8465, 0.6917, 0.818, 0.6964, 0.8196, 0.6959, 0.845, 0.6878, 0.8734, 0.6826, 0.873, 0.6824, 0.8477, 0.6876, 0.8466, 0.7486, 0.8268, 0.7723, 0.8268, 0.7728, 0.8317, 0.7475, 0.8316, 0.726, 0.8277, 0.7258, 0.8241, 0.7486, 0.8232, 0.7486, 0.8268, 0.6825, 0.8452, 0.6831, 0.8194, 0.6881, 0.818, 0.6876, 0.8466, 0.7257, 0.2827, 0.7257, 0.26, 0.7307, 0.2585, 0.7307, 0.2843, 0.7723, 0.8232, 0.7723, 0.8268, 0.7486, 0.8268, 0.7486, 0.8232, 0.6912, 0.8465, 0.6914, 0.8734, 0.6878, 0.8734, 0.6876, 0.8466])
me_circle_009.materials.append(mat_body)
me_circle_009.use_remesh_fix_poles = True
me_circle_009.use_remesh_preserve_attributes = False
me_circle_009.use_mirror_x = True
me_circle_009.update()
me_circle_011 = bpy.data.meshes.new('Circle.011')
me_circle_011.from_pydata([(1.008, 2.979, -0.5272), (1.146, 2.979, -0.5272), (1.146, 2.979, -0.5866), (1.215, 2.979, -0.5569), (1.008, 4.146, -0.5272), (1.146, 4.146, -0.5272), (0.9387, 4.146, -0.5569), (1.008, 4.146, -0.5866), (1.146, 4.146, -0.5866), (1.215, 4.146, -0.5569), (0.9387, 2.979, -0.5569), (1.008, 2.979, -0.5866), (1.146, 2.82, -0.5866), (1.146, 2.82, -0.5272), (0.9387, 2.82, -0.5569), (1.008, 2.82, -0.5866), (1.215, 2.82, -0.5569), (1.008, 2.82, -0.5272), (0.9387, 2.721, -0.5375), (1.008, 2.672, -0.5612), (1.146, 2.672, -0.5612), (1.215, 2.721, -0.5375), (1.008, 2.771, -0.5138), (1.146, 2.771, -0.5138), (0.9387, 2.979, -0.5569), (1.215, 4.146, -0.5569), (0.9387, 4.146, -0.5569), (1.215, 2.979, -0.5569), (1.008, 2.661, -0.4538), (1.146, 2.661, -0.4538), (0.9387, 2.592, -0.4702), (1.008, 2.524, -0.4867), (1.146, 2.524, -0.4867), (1.215, 2.592, -0.4702), (0.9387, 2.82, -0.5569), (1.215, 2.82, -0.5569)], [(26, 24), (25, 27), (35, 27), (34, 24)], [(3, 9, 5, 1), (2, 8, 9, 3), (4, 5, 9, 8, 7, 6), (2, 11, 7, 8), (10, 6, 7, 11), (16, 12, 2, 3), (0, 4, 6, 10), (16, 13, 23, 21), (12, 20, 19, 15), (16, 21, 20, 12), (13, 17, 22, 23), (30, 28, 22, 18), (20, 21, 33, 32), (23, 29, 33, 21), (32, 31, 19, 20), (28, 30, 31, 32, 33, 29), (23, 22, 28, 29), (13, 16, 3, 1), (12, 15, 11, 2), (15, 14, 10, 11), (14, 17, 0, 10), (17, 13, 1, 0), (1, 5, 4, 0), (31, 30, 18, 19), (15, 19, 18, 14), (17, 14, 18, 22)])
me_circle_011.polygons.foreach_set('use_smooth', [True] * 26)
_uv = me_circle_011.uv_layers.new(name='UVMap')
_uv.uv.foreach_set('vector', [0.129, 0.8932, 0.132, 0.7746, 0.1396, 0.7748, 0.1367, 0.8934, 0.1801, 0.8945, 0.183, 0.7759, 0.1907, 0.7761, 0.1878, 0.8947, 0.1537, 0.7751, 0.1396, 0.7748, 0.1327, 0.7716, 0.1398, 0.7688, 0.1538, 0.7691, 0.1608, 0.7723, 0.1801, 0.8945, 0.166, 0.8941, 0.169, 0.7755, 0.183, 0.7759, 0.1584, 0.894, 0.1613, 0.7753, 0.169, 0.7755, 0.166, 0.8941, 0.1874, 0.9109, 0.1797, 0.9107, 0.1801, 0.8945, 0.1878, 0.8947, 0.1507, 0.8938, 0.1537, 0.7751, 0.1613, 0.7753, 0.1584, 0.894, 0.8343, 0.838, 0.8418, 0.8394, 0.8414, 0.8446, 0.8331, 0.8482, 0.1797, 0.9107, 0.1793, 0.926, 0.1653, 0.9256, 0.1656, 0.9104, 0.1874, 0.9109, 0.1879, 0.9211, 0.1803, 0.926, 0.1797, 0.9107, 0.288, 0.8177, 0.288, 0.8317, 0.2828, 0.8317, 0.2828, 0.8177, 0.8467, 0.838, 0.8551, 0.8436, 0.8546, 0.8563, 0.8464, 0.8528, 0.1803, 0.926, 0.1879, 0.9211, 0.1907, 0.9357, 0.1834, 0.9426, 0.8414, 0.8446, 0.8418, 0.8574, 0.8335, 0.863, 0.8331, 0.8482, 0.1789, 0.9428, 0.1649, 0.9425, 0.1653, 0.9256, 0.1793, 0.926, 0.27, 0.8317, 0.2629, 0.8388, 0.2557, 0.8317, 0.2557, 0.8177, 0.2629, 0.8106, 0.27, 0.8177, 0.2828, 0.8177, 0.2828, 0.8317, 0.27, 0.8317, 0.27, 0.8177, 0.1363, 0.9096, 0.1286, 0.9094, 0.129, 0.8932, 0.1367, 0.8934, 0.1797, 0.9107, 0.1656, 0.9104, 0.166, 0.8941, 0.1801, 0.8945, 0.1656, 0.9104, 0.158, 0.9102, 0.1584, 0.894, 0.166, 0.8941, 0.158, 0.9102, 0.1503, 0.91, 0.1507, 0.8938, 0.1584, 0.894, 0.288, 0.8317, 0.288, 0.8177, 0.3042, 0.8177, 0.3042, 0.8317, 0.1367, 0.8934, 0.1396, 0.7748, 0.1537, 0.7751, 0.1507, 0.8938, 0.1604, 0.942, 0.1534, 0.9347, 0.157, 0.9203, 0.1643, 0.9256, 0.1656, 0.9104, 0.1643, 0.9256, 0.157, 0.9203, 0.158, 0.9102, 0.8551, 0.8615, 0.8475, 0.863, 0.8464, 0.8528, 0.8546, 0.8563])
me_circle_011.materials.append(mat_body)
me_circle_011.use_remesh_fix_poles = True
me_circle_011.use_remesh_preserve_attributes = False
me_circle_011.use_mirror_x = True
me_circle_011.update()
me_circle_010 = bpy.data.meshes.new('Circle.010')
me_circle_010.from_pydata([(0.2401, 5.244, 0.4964), (0.2401, 5.244, 0.5725), (0.2379, 5.397, 0.5311), (0.2379, 5.397, 0.5836), (0.2401, 5.156, 0.5061), (0.2098, 5.53, 0.59), (0.8708, 5.244, 0.4964), (0.8708, 5.244, 0.5725), (0.8402, 5.397, 0.5311), (0.8402, 5.397, 0.5836), (0.8708, 5.156, 0.5061), (0.8089, 5.53, 0.59)], [], [(5, 3, 9, 11), (0, 2, 8, 6), (2, 5, 11, 8), (1, 4, 10, 7), (3, 1, 7, 9), (4, 0, 6, 10)])
me_circle_010.polygons.foreach_set('use_smooth', [True] * 6)
_uv = me_circle_010.uv_layers.new(name='UVMap')
_uv.uv.foreach_set('vector', [0.1953, 0.8106, 0.2089, 0.8135, 0.2089, 0.8754, 0.1953, 0.8721, 0.675, 0.2092, 0.6748, 0.1931, 0.7366, 0.1931, 0.7398, 0.2092, 0.6748, 0.1931, 0.6719, 0.1782, 0.7334, 0.1782, 0.7366, 0.1931, 0.675, 0.2296, 0.675, 0.2183, 0.7398, 0.2183, 0.7398, 0.2296, 0.2089, 0.8135, 0.2247, 0.8138, 0.2247, 0.8785, 0.2089, 0.8754, 0.675, 0.2183, 0.675, 0.2092, 0.7398, 0.2092, 0.7398, 0.2183])
me_circle_010.materials.append(mat_body)
me_circle_010.use_remesh_fix_poles = True
me_circle_010.use_remesh_preserve_attributes = False
me_circle_010.use_mirror_x = True
me_circle_010.update()
me_circle_012 = bpy.data.meshes.new('Circle.012')
me_circle_012.from_pydata([(0.5588, 1.932, 0.9456), (0.3872, 0.04902, 0.8382), (0.1246, -0.5723, 0.7784), (0.0, -0.6403, 0.7985), (0.5963, 1.935, 0.8412), (0.0, -0.8912, 0.5912), (0.1024, -0.782, 0.6063), (0.4154, -0.05384, 0.5766), (0.0, 1.954, 1.097), (0.0, 2.25, 1.026), (0.0, 2.25, 1.009), (0.1702, 2.25, 1.026), (0.4305, 2.09, 0.8801), (0.1041, 2.25, 0.9667), (0.4305, 2.09, 0.9436)], [], [(0, 1, 7, 4), (1, 2, 6, 7), (11, 13, 10, 9), (11, 0, 14), (2, 3, 5, 6), (0, 4, 14), (4, 12, 14), (12, 13, 11, 14), (2, 1, 0, 8, 3), (0, 11, 9, 8)])
me_circle_012.polygons.foreach_set('use_smooth', [True] * 10)
_uv = me_circle_012.uv_layers.new(name='UVMap')
_uv.uv.foreach_set('vector', [0.8066, 0.2431, 0.8122, 0.4303, 0.787, 0.4424, 0.7956, 0.2434, 0.8122, 0.4303, 0.8164, 0.4971, 0.8014, 0.5195, 0.787, 0.4424, 0.8233, 0.1951, 0.818, 0.1881, 0.8231, 0.1782, 0.8247, 0.1783, 0.9788, 0.003459, 0.9405, 0.03603, 0.9519, 0.01943, 0.8164, 0.4971, 0.8247, 0.5086, 0.8049, 0.534, 0.8014, 0.5195, 0.8066, 0.2431, 0.7956, 0.2434, 0.8097, 0.2232, 0.7956, 0.2434, 0.8035, 0.222, 0.8097, 0.2232, 0.8035, 0.222, 0.818, 0.1881, 0.8233, 0.1951, 0.8097, 0.2232, 0.985, 0.2842, 0.9592, 0.2224, 0.9405, 0.03603, 0.9977, 0.0323, 0.9977, 0.2905, 0.9405, 0.03603, 0.9788, 0.003459, 0.9956, 0.00229, 0.9977, 0.0323])
me_circle_012.materials.append(mat_body)
me_circle_012.use_remesh_fix_poles = True
me_circle_012.use_remesh_preserve_attributes = False
me_circle_012.use_mirror_x = True
me_circle_012.update()
me_circle_013 = bpy.data.meshes.new('Circle.013')
me_circle_013.from_pydata([(0.0, -0.6147, 0.7985), (0.5353, 1.923, 0.9537), (0.3748, 0.05981, 0.8382), (0.1304, -0.5481, 0.7784), (0.0, 2.002, 1.316), (0.3161, 1.918, 1.264), (0.5076, 1.903, 1.095), (0.3527, 0.7013, 1.144), (0.0, 0.1286, 1.281), (0.07517, 0.1754, 1.281), (0.2361, 0.7765, 1.281), (0.0, 2.146, 1.189), (0.3192, 2.065, 1.131), (0.0, 2.169, 1.037), (0.3349, 2.07, 0.9893), (0.0, 2.215, 1.1), (0.1333, 2.214, 1.093), (0.0, 2.215, 1.043), (0.1333, 2.214, 1.022)], [], [(0, 3, 9, 8), (2, 1, 6, 7), (4, 8, 9, 10, 5), (9, 3, 2, 7, 10), (4, 5, 12, 11), (1, 14, 12, 6), (12, 5, 6), (15, 16, 18, 17), (11, 12, 16, 15), (12, 14, 18, 16), (14, 13, 17, 18), (10, 7, 6, 5)])
me_circle_013.polygons.foreach_set('use_smooth', [True] * 12)
_uv = me_circle_013.uv_layers.new(name='UVMap')
_uv.uv.foreach_set('vector', [0.9127, 0.5982, 0.9264, 0.604, 0.9125, 0.692, 0.9048, 0.6874, 0.9685, 0.2951, 0.9685, 0.4845, 0.9539, 0.4831, 0.9405, 0.3613, 0.9065, 0.8767, 0.9048, 0.6874, 0.9125, 0.692, 0.9293, 0.7526, 0.9388, 0.8678, 0.9125, 0.692, 0.9468, 0.6097, 0.9646, 0.6738, 0.9467, 0.7433, 0.9293, 0.7526, 0.9065, 0.8767, 0.9388, 0.8678, 0.9428, 0.8875, 0.91, 0.8957, 0.8038, 0.5936, 0.779, 0.5883, 0.7789, 0.5739, 0.8038, 0.579, 0.7789, 0.5739, 0.7899, 0.5572, 0.8038, 0.579, 0.9122, 0.9068, 0.9256, 0.9047, 0.9271, 0.9117, 0.9135, 0.9125, 0.91, 0.8957, 0.9428, 0.8875, 0.9256, 0.9047, 0.9122, 0.9068, 0.9428, 0.8875, 0.952, 0.8985, 0.9297, 0.9105, 0.9256, 0.9047, 0.6764, 0.7586, 0.6764, 0.7942, 0.672, 0.7956, 0.6683, 0.7825, 0.9293, 0.7526, 0.9472, 0.7445, 0.9646, 0.8658, 0.9388, 0.8678])
me_circle_013.materials.append(mat_body)
me_circle_013.use_remesh_fix_poles = True
me_circle_013.use_remesh_preserve_attributes = False
me_circle_013.use_mirror_x = True
me_circle_013.update()
me_circle_014 = bpy.data.meshes.new('Circle.014')
me_circle_014.from_pydata([(-0.04848, 2.285, 1.016), (0.2603, 2.379, 0.9481), (0.2958, 2.828, 0.9152), (-0.04848, 4.856, 0.8596), (0.08181, 4.667, 0.8678), (-0.04848, 3.337, 1.141), (0.06576, 3.332, 1.091), (-0.04848, 4.056, 1.038), (0.05304, 4.056, 1.016), (-0.04848, 2.378, 1.404), (0.08448, 2.491, 1.409), (0.08405, 2.618, 1.409), (-0.04848, 3.078, 1.409), (0.04565, 3.076, 1.409)], [], [(0, 1, 10, 9), (2, 6, 13, 11), (4, 3, 7, 8), (2, 4, 8, 6), (6, 5, 12, 13), (1, 2, 11, 10), (9, 10, 11, 13, 12), (7, 5, 6, 8)])
me_circle_014.polygons.foreach_set('use_smooth', [True] * 8)
_uv = me_circle_014.uv_layers.new(name='UVMap')
_uv.uv.foreach_set('vector', [0.7592, 0.5936, 0.7266, 0.5861, 0.7594, 0.5466, 0.7744, 0.5561, 0.7014, 0.5177, 0.7218, 0.4623, 0.7549, 0.4873, 0.7576, 0.5338, 0.759, 0.3097, 0.7744, 0.2923, 0.7665, 0.3751, 0.7561, 0.3736, 0.7014, 0.5177, 0.6824, 0.3306, 0.7054, 0.3903, 0.7218, 0.4623, 0.7461, 0.4468, 0.7587, 0.4484, 0.7643, 0.4857, 0.7549, 0.4873, 0.7114, 0.5649, 0.7007, 0.5203, 0.7576, 0.5338, 0.7594, 0.5466, 0.7744, 0.5561, 0.7594, 0.5466, 0.7576, 0.5338, 0.7549, 0.4873, 0.7643, 0.4857, 0.7665, 0.3751, 0.7587, 0.4484, 0.7461, 0.4468, 0.7561, 0.3736])
me_circle_014.materials.append(mat_body)
me_circle_014.use_remesh_fix_poles = True
me_circle_014.use_remesh_preserve_attributes = False
me_circle_014.use_mirror_x = True
me_circle_014.update()
me_circle_016 = bpy.data.meshes.new('Circle.016')
me_circle_016.from_pydata([(-0.06911, -1.857, -0.5338), (0.06911, -1.857, -0.5338), (0.06911, -1.857, -0.5931), (0.1382, -1.857, -0.5634), (-0.06911, -1.03, -0.5338), (0.06911, -1.03, -0.5338), (-0.1382, -1.03, -0.5634), (-0.06911, -1.03, -0.5931), (0.06911, -1.03, -0.5931), (0.1382, -1.03, -0.5634), (-0.1382, -1.857, -0.5634), (-0.06911, -1.857, -0.5931), (0.06911, -2.016, -0.5931), (0.06911, -2.016, -0.5338), (-0.1382, -2.016, -0.5634), (-0.06911, -2.016, -0.5931), (0.1382, -2.016, -0.5634), (-0.06911, -2.016, -0.5338), (-0.06911, -2.065, -0.5203), (0.06911, -2.065, -0.5203), (-0.1382, -2.134, -0.5367), (-0.06911, -2.202, -0.5532), (0.06911, -2.202, -0.5532), (0.1382, -2.134, -0.5367), (-0.06911, -2.176, -0.4604), (0.06911, -2.176, -0.4604), (-0.1382, -2.244, -0.4768), (-0.06911, -2.312, -0.4932), (0.06911, -2.312, -0.4932), (0.1382, -2.244, -0.4768)], [], [(3, 9, 5, 1), (2, 8, 9, 3), (4, 5, 9, 8, 7, 6), (2, 11, 7, 8), (10, 6, 7, 11), (16, 12, 2, 3), (0, 4, 6, 10), (19, 23, 16, 13), (12, 22, 21, 15), (16, 23, 22, 12), (15, 21, 20, 14), (13, 17, 18, 19), (22, 23, 29, 28), (24, 26, 27, 28, 29, 25), (20, 21, 27, 26), (19, 18, 24, 25), (23, 19, 25, 29), (21, 22, 28, 27), (18, 20, 26, 24), (13, 16, 3, 1), (12, 15, 11, 2), (15, 14, 10, 11), (14, 17, 0, 10), (17, 13, 1, 0), (1, 5, 4, 0), (17, 14, 20, 18)])
me_circle_016.polygons.foreach_set('use_smooth', [True] * 26)
_uv = me_circle_016.uv_layers.new(name='UVMap')
_uv.uv.foreach_set('vector', [0.8588, 0.4753, 0.8588, 0.5598, 0.8511, 0.5598, 0.8511, 0.4753, 0.2925, 0.7945, 0.377, 0.7945, 0.377, 0.8022, 0.2925, 0.8022, 0.837, 0.5598, 0.8511, 0.5598, 0.8581, 0.5628, 0.8511, 0.5659, 0.837, 0.5659, 0.8299, 0.5628, 0.2925, 0.7945, 0.2925, 0.7804, 0.377, 0.7804, 0.377, 0.7945, 0.2925, 0.7727, 0.377, 0.7727, 0.377, 0.7804, 0.2925, 0.7804, 0.2762, 0.8022, 0.2762, 0.7945, 0.2925, 0.7945, 0.2925, 0.8022, 0.837, 0.4753, 0.837, 0.5598, 0.8293, 0.5598, 0.8293, 0.4753, 0.8505, 0.4538, 0.8577, 0.4467, 0.8588, 0.459, 0.8511, 0.459, 0.2762, 0.7945, 0.2568, 0.7945, 0.2568, 0.7804, 0.2762, 0.7804, 0.2762, 0.8022, 0.2639, 0.8032, 0.2568, 0.7961, 0.2762, 0.7945, 0.2762, 0.7804, 0.2568, 0.7787, 0.2639, 0.7716, 0.2762, 0.7727, 0.2116, 0.7945, 0.2116, 0.7804, 0.2168, 0.7804, 0.2168, 0.7945, 0.2568, 0.7961, 0.2639, 0.8032, 0.2514, 0.8061, 0.2443, 0.7989, 0.2296, 0.7804, 0.2368, 0.7733, 0.244, 0.7804, 0.244, 0.7945, 0.2368, 0.8015, 0.2296, 0.7945, 0.2639, 0.7716, 0.2568, 0.7787, 0.2443, 0.7759, 0.2514, 0.7688, 0.2168, 0.7945, 0.2168, 0.7804, 0.2296, 0.7804, 0.2296, 0.7945, 0.8577, 0.4467, 0.8505, 0.4538, 0.8477, 0.4413, 0.8549, 0.4342, 0.2568, 0.7804, 0.2568, 0.7945, 0.244, 0.7945, 0.244, 0.7804, 0.8375, 0.4538, 0.8303, 0.4467, 0.8332, 0.4342, 0.8403, 0.4413, 0.8511, 0.459, 0.8588, 0.459, 0.8588, 0.4753, 0.8511, 0.4753, 0.2762, 0.7945, 0.2762, 0.7804, 0.2925, 0.7804, 0.2925, 0.7945, 0.2762, 0.7804, 0.2762, 0.7727, 0.2925, 0.7727, 0.2925, 0.7804, 0.8293, 0.459, 0.837, 0.459, 0.837, 0.4753, 0.8293, 0.4753, 0.2116, 0.7804, 0.2116, 0.7945, 0.1953, 0.7945, 0.1953, 0.7804, 0.8511, 0.4753, 0.8511, 0.5598, 0.837, 0.5598, 0.837, 0.4753, 0.837, 0.459, 0.8293, 0.459, 0.8303, 0.4467, 0.8375, 0.4538])
me_circle_016.materials.append(mat_body)
me_circle_016.use_remesh_fix_poles = True
me_circle_016.use_remesh_preserve_attributes = False
me_circle_016.use_mirror_x = True
me_circle_016.update()
me_circle_017 = bpy.data.meshes.new('Circle.017')
me_circle_017.from_pydata([(-0.04746, -1.705, -0.4483), (0.04746, -1.705, -0.4483), (-0.02098, -1.797, -0.4483), (0.02098, -1.797, -0.4483), (0.0, -1.67, -0.4483), (0.0, -1.651, -0.3135), (0.03972, -1.628, -0.3414), (0.0, -1.604, -0.3692), (-0.03972, -1.628, -0.3414), (0.0, -1.533, -0.2117), (0.03813, -1.569, -0.2117), (-0.03813, -1.569, -0.2117), (0.0, -1.605, -0.2117)], [], [(2, 5, 8, 0), (1, 6, 5, 3), (1, 4, 7, 6), (0, 8, 7, 4), (6, 10, 12, 5), (5, 12, 11, 8), (8, 11, 9, 7), (7, 9, 10, 6), (2, 3, 5)])
me_circle_017.polygons.foreach_set('use_smooth', [True] * 9)
_uv = me_circle_017.uv_layers.new(name='UVMap')
_uv.uv.foreach_set('vector', [0.8285, 0.838, 0.8285, 0.8577, 0.8232, 0.8573, 0.8215, 0.8444, 0.7307, 0.2475, 0.7324, 0.2346, 0.7377, 0.2342, 0.7377, 0.2539, 0.7307, 0.2475, 0.7257, 0.2445, 0.7271, 0.2345, 0.7324, 0.2346, 0.8215, 0.8444, 0.8232, 0.8573, 0.8179, 0.8574, 0.8165, 0.8474, 0.2608, 0.8449, 0.2609, 0.8589, 0.2559, 0.8576, 0.2557, 0.8465, 0.2705, 0.8572, 0.2707, 0.8462, 0.2757, 0.8448, 0.2756, 0.8589, 0.2756, 0.8589, 0.2757, 0.8448, 0.2807, 0.8434, 0.2807, 0.8604, 0.2659, 0.8434, 0.2659, 0.8604, 0.2609, 0.8589, 0.2608, 0.8449, 0.8108, 0.5389, 0.8108, 0.543, 0.7912, 0.5409])
me_circle_017.materials.append(mat_body)
me_circle_017.use_remesh_fix_poles = True
me_circle_017.use_remesh_preserve_attributes = False
me_circle_017.use_mirror_x = True
me_circle_017.update()
me_circle_001 = bpy.data.meshes.new('Circle.001')
me_circle_001.from_pydata([(-0.06787, 0.0, -0.06754), (0.0, 0.0, -0.09596), (0.06787, 0.0, -0.06754), (-0.06787, -0.08255, -0.06754), (0.0, -0.07964, -0.09653), (0.06787, -0.08255, -0.06754), (-0.0111, -0.03441, -0.09137), (-0.0111, -0.03441, -0.09137), (-0.05728, -0.03754, -0.07224), (-0.01057, -0.04349, -0.09159), (-0.05676, -0.04662, -0.07245), (-0.01714, -0.03332, -0.1209), (-0.07407, -0.03864, -0.09729), (-0.02183, -0.04289, -0.1189), (-0.06794, -0.0472, -0.09983), (-0.01897, -0.02948, -0.1441), (-0.08987, -0.03761, -0.1148), (-0.0176, -0.04342, -0.1447), (-0.08851, -0.05155, -0.1153), (-0.03955, -0.01322, -0.2609), (-0.1616, -0.0438, -0.2103), (-0.03442, -0.03723, -0.263), (-0.1565, -0.0678, -0.2124), (-0.07593, 0.008612, -0.3856), (-0.2303, -0.05927, -0.3216), (-0.06454, -0.02175, -0.3903), (-0.219, -0.08964, -0.3263), (-0.1742, 0.01898, -0.5669), (-0.2937, -0.07651, -0.5174), (-0.1582, -0.004519, -0.5735), (-0.2777, -0.1, -0.5241), (-0.2176, 0.01493, -0.6412), (-0.3149, -0.07682, -0.6009), (-0.2022, -0.004204, -0.6475), (-0.2995, -0.09595, -0.6072), (-0.2865, -0.006716, -0.7524), (-0.339, -0.06399, -0.7307), (-0.2769, -0.01704, -0.7564), (-0.3294, -0.07431, -0.7346), (-0.3176, -0.02605, -0.7922), (-0.3397, -0.05062, -0.783), (-0.3135, -0.03041, -0.7939), (-0.3356, -0.05498, -0.7847)], [], [(1, 2, 5, 4), (6, 9, 7), (13, 14, 18, 17), (7, 9, 13, 11), (8, 7, 11, 12), (10, 8, 12, 14), (9, 10, 14, 13), (18, 16, 20, 22), (11, 13, 17, 15), (12, 11, 15, 16), (14, 12, 16, 18), (19, 21, 25, 23), (17, 18, 22, 21), (15, 17, 21, 19), (16, 15, 19, 20), (25, 26, 30, 29), (20, 19, 23, 24), (22, 20, 24, 26), (21, 22, 26, 25), (30, 28, 32, 34), (23, 25, 29, 27), (24, 23, 27, 28), (26, 24, 28, 30), (31, 33, 37, 35), (29, 30, 34, 33), (27, 29, 33, 31), (28, 27, 31, 32), (37, 38, 42, 41), (32, 31, 35, 36), (34, 32, 36, 38), (33, 34, 38, 37), (40, 39, 41, 42), (35, 37, 41, 39), (36, 35, 39, 40), (38, 36, 40, 42), (3, 10, 9, 4), (4, 9, 6, 1), (3, 0, 8, 10), (8, 0, 1, 7)])
me_circle_001.polygons.foreach_set('use_smooth', [True] * 39)
_uv = me_circle_001.uv_layers.new(name='UVMap')
_uv.uv.foreach_set('vector', [0.293, 0.8434, 0.293, 0.8503, 0.2852, 0.8503, 0.2855, 0.8434, 0.7353, 0.2594, 0.7353, 0.2585, 0.7353, 0.2594, 0.8548, 0.5818, 0.8569, 0.586, 0.8556, 0.588, 0.8523, 0.5816, 0.7818, 0.3211, 0.7819, 0.322, 0.7791, 0.3223, 0.7789, 0.3213, 0.7825, 0.3165, 0.7818, 0.3211, 0.7789, 0.3213, 0.7798, 0.3155, 0.7824, 0.3266, 0.7825, 0.3275, 0.7797, 0.3279, 0.7796, 0.3269, 0.7819, 0.322, 0.7824, 0.3266, 0.7796, 0.3269, 0.7791, 0.3223, 0.7387, 0.8578, 0.7395, 0.8589, 0.73, 0.8649, 0.7287, 0.8629, 0.8546, 0.5808, 0.8548, 0.5818, 0.8523, 0.5816, 0.8525, 0.5803, 0.8577, 0.5759, 0.8546, 0.5808, 0.8525, 0.5803, 0.8563, 0.5742, 0.8569, 0.586, 0.8577, 0.5867, 0.8568, 0.5887, 0.8556, 0.588, 0.8206, 0.5723, 0.8207, 0.5746, 0.8084, 0.5741, 0.8084, 0.5711, 0.737, 0.8508, 0.7387, 0.8578, 0.7287, 0.8629, 0.7258, 0.8505, 0.737, 0.8495, 0.737, 0.8508, 0.7258, 0.8505, 0.7259, 0.8482, 0.7395, 0.8427, 0.737, 0.8495, 0.7259, 0.8482, 0.7303, 0.8363, 0.7009, 0.8379, 0.702, 0.821, 0.7211, 0.8237, 0.7203, 0.8388, 0.8237, 0.56, 0.8206, 0.5723, 0.8084, 0.5711, 0.8126, 0.5547, 0.8227, 0.5872, 0.8237, 0.5893, 0.8122, 0.5936, 0.811, 0.5908, 0.8207, 0.5746, 0.8227, 0.5872, 0.811, 0.5908, 0.8084, 0.5741, 0.422, 0.7714, 0.4226, 0.7688, 0.4302, 0.7713, 0.4297, 0.7736, 0.7011, 0.8409, 0.7009, 0.8379, 0.7203, 0.8388, 0.7205, 0.8415, 0.702, 0.8578, 0.7011, 0.8409, 0.7205, 0.8415, 0.7213, 0.8565, 0.702, 0.821, 0.7022, 0.818, 0.7213, 0.821, 0.7211, 0.8237, 0.7775, 0.8352, 0.7774, 0.8328, 0.7898, 0.833, 0.7899, 0.8343, 0.4199, 0.7863, 0.422, 0.7714, 0.4297, 0.7736, 0.428, 0.7865, 0.4201, 0.7891, 0.4199, 0.7863, 0.428, 0.7865, 0.4282, 0.7889, 0.4225, 0.8039, 0.4201, 0.7891, 0.4282, 0.7889, 0.4302, 0.8018, 0.779, 0.5476, 0.7789, 0.5401, 0.7835, 0.5422, 0.7835, 0.5454, 0.7813, 0.8477, 0.7775, 0.8352, 0.7899, 0.8343, 0.7921, 0.8415, 0.7804, 0.8201, 0.7815, 0.818, 0.7921, 0.8244, 0.7915, 0.8256, 0.7774, 0.8328, 0.7804, 0.8201, 0.7915, 0.8256, 0.7898, 0.833, 0.7838, 0.5417, 0.7866, 0.5433, 0.7863, 0.5438, 0.7835, 0.5422, 0.7797, 0.5488, 0.779, 0.5476, 0.7835, 0.5454, 0.7838, 0.5459, 0.7862, 0.5526, 0.7797, 0.5488, 0.7838, 0.5459, 0.7866, 0.5475, 0.7789, 0.5401, 0.7796, 0.5389, 0.7838, 0.5417, 0.7835, 0.5422, 0.7824, 0.3509, 0.7791, 0.3496, 0.7789, 0.3449, 0.7824, 0.344, 0.7801, 0.3752, 0.779, 0.3718, 0.7789, 0.371, 0.7801, 0.3678, 0.7801, 0.3555, 0.7801, 0.3632, 0.779, 0.3597, 0.7789, 0.3588, 0.7789, 0.3336, 0.7825, 0.3325, 0.7825, 0.3394, 0.7792, 0.3383])
me_circle_001.materials.append(mat_body)
me_circle_001.use_remesh_fix_poles = True
me_circle_001.use_remesh_preserve_attributes = False
me_circle_001.use_mirror_x = True
me_circle_001.update()
me_circle_018 = bpy.data.meshes.new('Circle.018')
me_circle_018.from_pydata([(0.01033, -0.01865, -0.005227), (0.01033, 0.01865, -0.005227), (0.01033, -0.01865, 0.004608), (0.01033, 0.01865, 0.004608), (0.24, 0.06456, -0.005227), (0.2412, 0.06035, 0.004608), (0.304, 2.954e-07, -0.005227), (0.285, -0.0341, 0.008239), (0.6099, 0.2687, -0.0006242), (0.304, 2.245e-07, 0.02762), (0.6099, 0.2497, 0.01596), (4.103, 1.293e-07, -0.005227), (3.972, -0.0341, 0.008239), (3.868, 0.5001, -0.0006242), (4.055, 2.034e-07, 0.04014), (3.847, 0.4615, 0.02059), (0.1077, -5.522e-07, -0.2955), (0.097, 0.01328, -0.2877), (0.08629, -5.524e-07, -0.2799), (0.097, -0.01328, -0.2877), (0.9601, 0.3393, 0.02378), (3.641, 0.3678, -0.008045), (3.641, 0.3363, 0.02709), (0.9601, 0.3678, -0.008045), (4.222, 0.1772, 0.0301), (4.267, 0.1886, -0.002926), (0.1077, -5.522e-07, -0.317), (0.097, 0.01328, -0.317), (0.08629, -5.524e-07, -0.317), (0.097, -0.01328, -0.317), (0.2971, -0.01328, -0.01329), (0.2864, -5.605e-07, -0.005458), (0.2971, 0.01328, -0.01329), (0.3078, -5.602e-07, -0.02113)], [], [(4, 5, 10, 8), (2, 9, 5, 3), (2, 0, 7, 9), (1, 3, 5, 4), (7, 6, 11, 12), (5, 9, 10), (6, 4, 8), (25, 13, 15, 24), (10, 9, 14, 24, 15, 22, 20), (6, 8, 23, 21, 11), (9, 7, 12, 14), (22, 21, 23, 20), (0, 1, 4, 6, 7), (19, 30, 31, 18), (16, 33, 30, 19), (18, 31, 32, 17), (20, 23, 8, 10), (21, 22, 15, 13), (11, 25, 24, 14), (12, 11, 14), (16, 19, 29, 26), (18, 17, 27, 28), (19, 18, 28, 29), (17, 16, 26, 27), (17, 32, 33, 16), (11, 21, 13, 25)])
me_circle_018.polygons.foreach_set('use_smooth', [True] * 26)
_uv = me_circle_018.uv_layers.new(name='UVMap')
_uv.uv.foreach_set('vector', [0.7815, 0.3109, 0.7803, 0.311, 0.7789, 0.267, 0.7815, 0.266, 0.8119, 0.838, 0.8119, 0.8693, 0.8048, 0.8629, 0.808, 0.8382, 0.8636, 0.8693, 0.8626, 0.8695, 0.8596, 0.8404, 0.8636, 0.838, 0.8161, 0.5476, 0.8161, 0.5486, 0.7912, 0.5487, 0.7912, 0.5476, 0.9793, 0.5982, 0.9845, 0.5998, 0.9845, 0.9049, 0.9793, 0.8943, 0.9293, 0.00229, 0.9359, 0.009108, 0.9094, 0.04155, 0.8824, 0.4229, 0.8755, 0.4297, 0.8538, 0.3904, 0.2472, 0.8833, 0.2293, 0.8326, 0.2344, 0.8316, 0.2512, 0.8787, 0.9094, 0.04155, 0.9359, 0.009108, 0.9359, 0.4071, 0.9171, 0.4249, 0.8869, 0.3851, 0.9002, 0.3632, 0.8999, 0.07874, 0.8824, 0.4229, 0.8538, 0.3904, 0.8433, 0.3532, 0.8433, 0.06875, 0.8824, 0.0197, 0.9748, 0.9248, 0.9692, 0.9275, 0.9692, 0.6081, 0.9748, 0.5982, 0.9731, 0.2951, 0.978, 0.2951, 0.978, 0.5735, 0.9731, 0.5735, 0.4302, 0.8396, 0.4262, 0.8398, 0.4199, 0.8158, 0.4262, 0.8085, 0.4302, 0.8104, 0.746, 0.8363, 0.746, 0.8724, 0.744, 0.8724, 0.744, 0.8363, 0.748, 0.8363, 0.748, 0.8724, 0.746, 0.8724, 0.746, 0.8363, 0.752, 0.8363, 0.752, 0.8724, 0.75, 0.8724, 0.75, 0.8363, 0.7672, 0.8372, 0.7716, 0.8363, 0.7716, 0.875, 0.769, 0.8755, 0.2464, 0.8106, 0.2512, 0.8123, 0.2344, 0.8316, 0.2293, 0.8326, 0.7566, 0.8628, 0.7583, 0.8363, 0.7626, 0.8406, 0.7626, 0.8665, 0.7612, 0.8765, 0.7566, 0.8628, 0.7626, 0.8665, 0.819, 0.5405, 0.8208, 0.5397, 0.8208, 0.5428, 0.819, 0.5428, 0.8154, 0.5389, 0.8172, 0.5397, 0.8172, 0.5428, 0.8154, 0.5428, 0.8208, 0.5397, 0.8226, 0.5389, 0.8226, 0.5428, 0.8208, 0.5428, 0.8172, 0.5397, 0.819, 0.5405, 0.819, 0.5428, 0.8172, 0.5428, 0.75, 0.8363, 0.75, 0.8724, 0.748, 0.8724, 0.748, 0.8363, 0.8824, 0.0197, 0.8433, 0.06875, 0.8293, 0.0447, 0.8623, 0.00229])
me_circle_018.materials.append(mat_body)
me_circle_018.use_remesh_fix_poles = True
me_circle_018.use_remesh_preserve_attributes = False
me_circle_018.use_mirror_x = True
me_circle_018.update()
me_circle_020 = bpy.data.meshes.new('Circle.020')
me_circle_020.from_pydata([(-0.05983, 0.1444, -0.3216), (-0.1444, 0.05983, -0.3216), (-0.1444, -0.05983, -0.3216), (-0.05983, -0.1444, -0.3216), (0.05983, -0.1444, -0.3216), (0.1444, -0.05983, -0.3216), (0.1444, 0.05983, -0.3216), (0.05983, 0.1444, -0.3216), (-0.02985, 0.07206, -0.3054), (-0.07205, 0.02985, -0.3054), (-0.07205, -0.02985, -0.3054), (-0.02985, -0.07206, -0.3054), (0.02985, -0.07206, -0.3054), (0.07206, -0.02985, -0.3054), (0.07206, 0.02985, -0.3054), (0.02985, 0.07206, -0.3054), (-0.1444, 0.05983, -0.3031), (-0.05983, 0.1444, -0.3031), (-0.1444, -0.05983, -0.3031), (-0.05983, -0.1444, -0.3031), (0.05983, -0.1444, -0.3031), (0.1444, -0.05983, -0.3031), (0.1444, 0.05983, -0.3031), (0.05983, 0.1444, -0.3031), (-0.01327, 0.03203, -0.3291), (-0.03203, 0.01327, -0.3291), (-0.03203, -0.01327, -0.3291), (-0.01327, -0.03203, -0.3291), (0.01327, -0.03203, -0.3291), (0.03203, -0.01327, -0.3291), (0.03203, 0.01327, -0.3291), (0.01327, 0.03203, -0.3291), (-0.03203, 0.01327, -0.045), (-0.01327, 0.03203, -0.045), (-0.03203, -0.01327, -0.045), (-0.01327, -0.03203, -0.045), (0.01327, -0.03203, -0.045), (0.03203, -0.01327, -0.045), (0.03203, 0.01327, -0.045), (0.01327, 0.03203, -0.045), (-0.01765, 0.007309, 0.045), (-0.007309, 0.01765, 0.045), (-0.01765, -0.00731, 0.045), (-0.007309, -0.01765, 0.045), (0.00731, -0.01765, 0.045), (0.01765, -0.00731, 0.045), (0.01765, 0.007309, 0.045), (0.00731, 0.01765, 0.045), (-0.1557, 0.3779, -0.02148), (-0.3758, 0.1577, -0.02148), (-0.3758, -0.1536, -0.02148), (-0.1557, -0.3738, -0.02148), (0.1557, -0.3738, -0.02148), (0.3758, -0.1536, -0.02148), (0.3758, 0.1577, -0.02148), (0.1557, 0.3779, -0.02148), (-0.2029, 0.002065, 0.07795), (1.526e-07, -0.2009, 0.07795), (0.2029, 0.002065, 0.07795), (1.332e-07, 0.205, 0.07795), (-0.3758, 0.1577, 0.01844), (-0.1557, 0.3779, 0.01844), (-0.3758, -0.1536, 0.01844), (-0.1557, -0.3738, 0.01844), (0.1557, -0.3738, 0.01844), (0.3758, -0.1536, 0.01844), (0.3758, 0.1577, 0.01844), (0.1557, 0.3779, 0.01844), (-0.02985, 0.07206, -0.3183), (-0.07205, 0.02985, -0.3183), (-0.07205, -0.02985, -0.3183), (-0.02985, -0.07206, -0.3183), (0.02985, -0.07206, -0.3183), (0.07206, -0.02985, -0.3183), (0.07206, 0.02985, -0.3183), (0.02985, 0.07206, -0.3183)], [], [(2, 18, 16, 1), (7, 23, 22, 6), (5, 21, 20, 4), (3, 19, 18, 2), (1, 16, 17, 0), (0, 17, 23, 7), (6, 22, 21, 5), (4, 20, 19, 3), (8, 17, 16, 9), (9, 16, 18, 10), (10, 18, 19, 11), (11, 19, 20, 12), (12, 20, 21, 13), (13, 21, 22, 14), (14, 22, 23, 15), (15, 23, 17, 8), (33, 32, 40, 41), (30, 31, 39, 38), (28, 29, 37, 36), (26, 27, 35, 34), (24, 25, 32, 33), (31, 24, 33, 39), (29, 30, 38, 37), (27, 28, 36, 35), (25, 26, 34, 32), (40, 42, 43, 44, 45, 46, 47, 41), (39, 33, 41, 47), (35, 36, 44, 43), (32, 34, 42, 40), (38, 39, 47, 46), (34, 35, 43, 42), (36, 37, 45, 44), (37, 38, 46, 45), (50, 62, 60, 49), (55, 67, 66, 54), (53, 65, 64, 52), (51, 63, 62, 50), (49, 60, 61, 48), (48, 61, 67, 55), (54, 66, 65, 53), (52, 64, 63, 51), (62, 63, 57, 56), (64, 65, 58, 57), (66, 67, 59, 58), (49, 48, 55, 54, 53, 52, 51, 50), (56, 57, 58, 59), (59, 67, 61), (61, 60, 56, 59), (56, 60, 62), (57, 63, 64), (58, 65, 66), (1, 0, 7, 6, 5, 4, 3, 2), (15, 8, 68, 75), (13, 14, 74, 73), (11, 12, 72, 71), (9, 10, 70, 69), (14, 15, 75, 74), (12, 13, 73, 72), (10, 11, 71, 70), (8, 9, 69, 68)])
me_circle_020.polygons.foreach_set('use_smooth', [True] * 60)
_uv = me_circle_020.uv_layers.new(name='UVMap')
_uv.uv.foreach_set('vector', [0.6965, 0.2428, 0.6973, 0.2411, 0.7086, 0.2458, 0.7078, 0.2475, 0.7078, 0.2701, 0.7086, 0.2718, 0.6973, 0.2765, 0.6965, 0.2748, 0.6852, 0.2701, 0.6835, 0.2708, 0.6788, 0.2595, 0.6806, 0.2588, 0.6852, 0.2475, 0.6845, 0.2458, 0.6958, 0.2411, 0.6965, 0.2428, 0.7078, 0.2475, 0.7096, 0.2468, 0.7143, 0.2581, 0.7125, 0.2588, 0.7125, 0.2588, 0.7143, 0.2595, 0.7096, 0.2708, 0.7078, 0.2701, 0.6965, 0.2748, 0.6958, 0.2765, 0.6845, 0.2718, 0.6852, 0.2701, 0.6806, 0.2588, 0.6788, 0.2581, 0.6835, 0.2468, 0.6852, 0.2475, 0.7199, 0.2524, 0.7143, 0.2581, 0.7096, 0.2468, 0.7176, 0.2468, 0.7086, 0.2377, 0.7086, 0.2458, 0.6973, 0.2411, 0.7029, 0.2354, 0.6901, 0.2354, 0.6958, 0.2411, 0.6845, 0.2458, 0.6845, 0.2377, 0.6755, 0.2468, 0.6835, 0.2468, 0.6788, 0.2581, 0.6732, 0.2524, 0.6732, 0.2652, 0.6788, 0.2595, 0.6835, 0.2708, 0.6755, 0.2708, 0.6845, 0.2798, 0.6845, 0.2718, 0.6958, 0.2765, 0.6901, 0.2822, 0.7029, 0.2822, 0.6973, 0.2765, 0.7086, 0.2718, 0.7086, 0.2798, 0.7176, 0.2708, 0.7096, 0.2708, 0.7143, 0.2595, 0.7199, 0.2652, 0.7651, 0.2769, 0.7651, 0.2742, 0.7744, 0.2748, 0.7744, 0.2763, 0.736, 0.2823, 0.736, 0.2796, 0.7651, 0.2796, 0.7651, 0.2823, 0.736, 0.2877, 0.736, 0.285, 0.7651, 0.285, 0.7651, 0.2877, 0.736, 0.2714, 0.736, 0.2687, 0.7651, 0.2687, 0.7651, 0.2714, 0.736, 0.2769, 0.736, 0.2742, 0.7651, 0.2742, 0.7651, 0.2769, 0.736, 0.2796, 0.736, 0.2769, 0.7651, 0.2769, 0.7651, 0.2796, 0.736, 0.285, 0.736, 0.2823, 0.7651, 0.2823, 0.7651, 0.285, 0.736, 0.2687, 0.736, 0.266, 0.7651, 0.266, 0.7651, 0.2687, 0.736, 0.2742, 0.736, 0.2714, 0.7651, 0.2714, 0.7651, 0.2742, 0.3001, 0.8434, 0.3012, 0.8444, 0.3012, 0.8459, 0.3001, 0.847, 0.2986, 0.847, 0.2976, 0.8459, 0.2976, 0.8444, 0.2986, 0.8434, 0.7651, 0.2796, 0.7651, 0.2769, 0.7744, 0.2775, 0.7744, 0.279, 0.7651, 0.2687, 0.7651, 0.266, 0.7744, 0.2666, 0.7744, 0.2681, 0.7651, 0.2742, 0.7651, 0.2714, 0.7744, 0.272, 0.7744, 0.2735, 0.7651, 0.2823, 0.7651, 0.2796, 0.7744, 0.2802, 0.7744, 0.2817, 0.7651, 0.2714, 0.7651, 0.2687, 0.7744, 0.2693, 0.7744, 0.2708, 0.7651, 0.2877, 0.7651, 0.285, 0.7744, 0.2856, 0.7744, 0.2871, 0.7651, 0.285, 0.7651, 0.2823, 0.7744, 0.2829, 0.7744, 0.2844, 0.09993, 0.8103, 0.104, 0.8099, 0.1069, 0.8415, 0.1029, 0.8419, 0.05088, 0.8693, 0.04828, 0.8725, 0.02381, 0.8521, 0.02642, 0.849, 0.02348, 0.8173, 0.02034, 0.8147, 0.04066, 0.7903, 0.04379, 0.7929, 0.07546, 0.7899, 0.07807, 0.7868, 0.1025, 0.8071, 0.09993, 0.8103, 0.1029, 0.8419, 0.106, 0.8445, 0.08569, 0.869, 0.08255, 0.8664, 0.08255, 0.8664, 0.08293, 0.8705, 0.05126, 0.8734, 0.05088, 0.8693, 0.02642, 0.849, 0.02236, 0.8494, 0.01942, 0.8177, 0.02348, 0.8173, 0.04379, 0.7929, 0.04342, 0.7888, 0.07508, 0.7859, 0.07546, 0.7899, 0.1025, 0.8071, 0.07807, 0.7868, 0.09467, 0.7688, 0.1172, 0.7875, 0.04066, 0.7903, 0.02034, 0.8147, 0.00229, 0.7981, 0.02101, 0.7756, 0.02381, 0.8521, 0.04828, 0.8725, 0.03167, 0.8905, 0.00912, 0.8718, 0.1029, 0.8419, 0.08255, 0.8664, 0.05088, 0.8693, 0.02642, 0.849, 0.02348, 0.8173, 0.04379, 0.7929, 0.07546, 0.7899, 0.09993, 0.8103, 0.3751, 0.8106, 0.3751, 0.84, 0.3458, 0.84, 0.3458, 0.8106, 0.06882, 0.8905, 0.05126, 0.8734, 0.08293, 0.8705, 0.08569, 0.869, 0.106, 0.8445, 0.1241, 0.8611, 0.1053, 0.8837, 0.1241, 0.824, 0.1069, 0.8415, 0.104, 0.8099, 0.05753, 0.7688, 0.07508, 0.7859, 0.04342, 0.7888, 0.00229, 0.8353, 0.01942, 0.8177, 0.02236, 0.8494, 0.7078, 0.2475, 0.7125, 0.2588, 0.7078, 0.2701, 0.6965, 0.2748, 0.6852, 0.2701, 0.6806, 0.2588, 0.6852, 0.2475, 0.6965, 0.2428, 0.7176, 0.2708, 0.7199, 0.2652, 0.7211, 0.2657, 0.7188, 0.2713, 0.6845, 0.2798, 0.6901, 0.2822, 0.6896, 0.2834, 0.684, 0.2811, 0.6755, 0.2468, 0.6732, 0.2524, 0.6719, 0.2519, 0.6743, 0.2463, 0.7086, 0.2377, 0.7029, 0.2354, 0.7034, 0.2342, 0.7091, 0.2365, 0.7029, 0.2822, 0.7086, 0.2798, 0.7091, 0.2811, 0.7034, 0.2834, 0.6732, 0.2652, 0.6755, 0.2708, 0.6743, 0.2713, 0.6719, 0.2657, 0.6901, 0.2354, 0.6845, 0.2377, 0.684, 0.2365, 0.6896, 0.2342, 0.7199, 0.2524, 0.7176, 0.2468, 0.7188, 0.2463, 0.7211, 0.2519])
me_circle_020.materials.append(mat_body)
me_circle_020.use_remesh_fix_poles = True
me_circle_020.use_remesh_preserve_attributes = False
me_circle_020.update()
me_circle_015 = bpy.data.meshes.new('Circle.015')
me_circle_015.from_pydata([(0.06617, 0.2856, -4.763), (0.0, 0.2301, -4.62), (-0.06617, 0.2856, -4.763), (0.06576, 0.312, -4.84), (0.0, 0.3112, -4.84), (-0.06576, 0.312, -4.84), (0.06343, 0.32, -5.002), (0.0, 0.3245, -5.11), (-0.06343, 0.32, -5.002), (0.05822, 0.194, -4.823), (0.0, 0.1451, -4.697), (-0.05822, 0.194, -4.823), (0.05785, 0.2172, -4.89), (-0.05785, 0.2172, -4.89), (0.0558, 0.2242, -5.033), (0.0, 0.2282, -5.128), (-0.0558, 0.2242, -5.033), (0.03668, -0.03901, -4.931), (0.0, -0.07029, -4.857), (-0.03668, -0.03901, -4.931), (0.03645, -0.02235, -4.97), (0.0, -0.0223, -4.97), (-0.03645, -0.02235, -4.97), (0.03516, 0.01309, -5.052), (0.0, 0.03657, -5.107), (-0.03516, 0.01309, -5.052)], [], [(1, 4, 5, 2), (0, 3, 4, 1), (4, 7, 8, 5), (3, 6, 7, 4), (16, 15, 24, 25), (10, 11, 19, 18), (15, 14, 23, 24), (13, 16, 25, 22), (8, 7, 15, 16), (3, 0, 9, 12), (2, 5, 13, 11), (6, 3, 12, 14), (0, 1, 10, 9), (5, 8, 16, 13), (7, 6, 14, 15), (1, 2, 11, 10), (18, 19, 22, 21), (17, 18, 21, 20), (21, 22, 25, 24), (20, 21, 24, 23), (12, 9, 17, 20), (11, 13, 22, 19), (14, 12, 20, 23), (9, 10, 18, 17)])
_uv = me_circle_015.uv_layers.new(name='UVMap')
_uv.uv.foreach_set('vector', [0.0, 0.0, 0.0, 0.0, 0.0, 0.0, 0.0, 0.0, 0.0, 0.0, 0.0, 0.0, 0.0, 0.0, 0.0, 0.0, 0.0, 0.0, 0.0, 0.0, 0.0, 0.0, 0.0, 0.0, 0.0, 0.0, 0.0, 0.0, 0.0, 0.0, 0.0, 0.0, 0.0, 0.0, 0.0, 0.0, 0.0, 0.0, 0.0, 0.0, 0.0, 0.0, 0.0, 0.0, 0.0, 0.0, 0.0, 0.0, 0.0, 0.0, 0.0, 0.0, 0.0, 0.0, 0.0, 0.0, 0.0, 0.0, 0.0, 0.0, 0.0, 0.0, 0.0, 0.0, 0.0, 0.0, 0.0, 0.0, 0.0, 0.0, 0.0, 0.0, 0.0, 0.0, 0.0, 0.0, 0.0, 0.0, 0.0, 0.0, 0.0, 0.0, 0.0, 0.0, 0.0, 0.0, 0.0, 0.0, 0.0, 0.0, 0.0, 0.0, 0.0, 0.0, 0.0, 0.0, 0.0, 0.0, 0.0, 0.0, 0.0, 0.0, 0.0, 0.0, 0.0, 0.0, 0.0, 0.0, 0.0, 0.0, 0.0, 0.0, 0.0, 0.0, 0.0, 0.0, 0.0, 0.0, 0.0, 0.0, 0.0, 0.0, 0.0, 0.0, 0.0, 0.0, 0.0, 0.0, 0.0, 0.0, 0.0, 0.0, 0.0, 0.0, 0.0, 0.0, 0.0, 0.0, 0.0, 0.0, 0.0, 0.0, 0.0, 0.0, 0.0, 0.0, 0.0, 0.0, 0.0, 0.0, 0.0, 0.0, 0.0, 0.0, 0.0, 0.0, 0.0, 0.0, 0.0, 0.0, 0.0, 0.0, 0.0, 0.0, 0.0, 0.0, 0.0, 0.0, 0.0, 0.0, 0.0, 0.0, 0.0, 0.0, 0.0, 0.0, 0.0, 0.0, 0.0, 0.0, 0.0, 0.0, 0.0, 0.0, 0.0, 0.0, 0.0, 0.0, 0.0, 0.0, 0.0, 0.0])
me_circle_015.use_remesh_fix_poles = True
me_circle_015.use_remesh_preserve_attributes = False
me_circle_015.use_mirror_x = True
me_circle_015.update()
me_circle_019 = bpy.data.meshes.new('Circle.019')
me_circle_019.from_pydata([(2.384e-07, 0.07, 0.0), (-0.035, 0.06062, 0.0), (-0.06062, 0.035, 0.0), (-0.07, -3.991e-09, 0.0), (-0.06062, -0.035, 0.0), (-0.035, -0.06062, 0.0), (2.445e-07, -0.07, 0.0), (0.035, -0.06062, 0.0), (0.06062, -0.035, 0.0), (0.07, -9.658e-11, 0.0), (0.06062, 0.035, 0.0), (0.035, 0.06062, 0.0)], [(1, 0), (2, 1), (3, 2), (4, 3), (5, 4), (6, 5), (7, 6), (8, 7), (9, 8), (10, 9), (11, 10), (0, 11)], [])
_uv = me_circle_019.uv_layers.new(name='UVMap')
_uv.uv.foreach_set('vector', [])
me_circle_019.use_remesh_fix_poles = True
me_circle_019.use_remesh_preserve_attributes = False
me_circle_019.update()
me_circle_021 = bpy.data.meshes.new('Circle.021')
me_circle_021.from_pydata([(0.0, 3.887, 0.0), (-0.7584, 3.812, 0.0), (-1.488, 3.591, 0.0), (-2.16, 3.232, 0.0), (-2.749, 2.749, 0.0), (-3.232, 2.16, 0.0), (-3.591, 1.488, 0.0), (-3.812, 0.7584, 0.0), (-3.887, -1.699e-07, 0.0), (-3.812, -0.7584, 0.0), (-3.591, -1.488, 0.0), (-3.232, -2.16, 0.0), (-2.749, -2.749, 0.0), (-2.16, -3.232, 0.0), (-1.488, -3.591, 0.0), (-0.7584, -3.812, 0.0), (3.398e-07, -3.887, 0.0), (0.7583, -3.812, 0.0), (1.488, -3.591, 0.0), (2.16, -3.232, 0.0), (2.749, -2.749, 0.0), (3.232, -2.16, 0.0), (3.591, -1.488, 0.0), (3.812, -0.7584, 0.0), (3.887, 4.635e-08, 0.0), (3.812, 0.7584, 0.0), (3.591, 1.488, 0.0), (3.232, 2.16, 0.0), (2.749, 2.749, 0.0), (2.16, 3.232, 0.0), (1.488, 3.591, 0.0), (0.7583, 3.812, 0.0)], [(1, 0), (2, 1), (3, 2), (4, 3), (5, 4), (6, 5), (7, 6), (8, 7), (9, 8), (10, 9), (11, 10), (12, 11), (13, 12), (14, 13), (15, 14), (16, 15), (17, 16), (18, 17), (19, 18), (20, 19), (21, 20), (22, 21), (23, 22), (24, 23), (25, 24), (26, 25), (27, 26), (28, 27), (29, 28), (30, 29), (31, 30), (0, 31)], [])
_uv = me_circle_021.uv_layers.new(name='UVMap')
_uv.uv.foreach_set('vector', [])
me_circle_021.use_remesh_fix_poles = True
me_circle_021.use_remesh_preserve_attributes = False
me_circle_021.update()

# ---- objects
ob_sun = bpy.data.objects.new('Sun', light_sun)
ob_sun_001 = bpy.data.objects.new('Sun.001', light_sun_001)
ob_body = bpy.data.objects.new('body', me_circle)
ob_rotor_disk = bpy.data.objects.new('rotor disk', me_circle_002)
ob_prop_disk = bpy.data.objects.new('prop disk', me_circle_003)
ob_prop_cap = bpy.data.objects.new('prop cap', me_circle_004)
ob_wings = bpy.data.objects.new('wings', me_circle_005)
ob_tailfins = bpy.data.objects.new('tailfins', me_circle_007)
ob_flap_track_fairing = bpy.data.objects.new('flap track fairing', me_circle_008)
ob_leg = bpy.data.objects.new('leg', me_circle_009)
ob_skid_rear = bpy.data.objects.new('skid rear', me_circle_011)
ob_tail_horz = bpy.data.objects.new('tail horz', me_circle_010)
ob_cockpit_body_join = bpy.data.objects.new('cockpit-body join', me_circle_012)
ob_cockpit_actual = bpy.data.objects.new('cockpit actual', me_circle_013)
ob_rotor_hub = bpy.data.objects.new('rotor hub', me_circle_014)
ob_skid_front = bpy.data.objects.new('skid front', me_circle_016)
ob_leg_front = bpy.data.objects.new('leg front', me_circle_017)
ob_prop = bpy.data.objects.new('prop', me_circle_001)
ob_rotor_blade = bpy.data.objects.new('rotor blade', me_circle_018)
ob_rotor_shaft_002 = bpy.data.objects.new('rotor shaft.002', me_circle_020)
ob_light = bpy.data.objects.new('Light', light_light)
ob_camera = bpy.data.objects.new('Camera', cam_camera)
ob_prop_pivot = bpy.data.objects.new('prop pivot', None)
ob_rotor_pivot = bpy.data.objects.new('rotor pivot', None)
ob_anal_fin = bpy.data.objects.new('anal fin', me_circle_015)
ob_rotor_pivot_circ = bpy.data.objects.new('rotor pivot circ', me_circle_019)
ob_measuring_circle = bpy.data.objects.new('measuring circle', me_circle_021)

# ---- transforms, parenting, visibility, modifiers, constraints
ob_sun.location = (1.194, 1.066, 6.543)
ob_sun_001.location = (1.194, 1.066, -4.015)
ob_sun_001.rotation_euler = (-3.198, -0.3545, 0.3182)
ob_body.location = (0.007832, -0.07576, -0.1053)
ob_body.use_mesh_mirror_x = True
ob_rotor_disk.location = (0.007832, -1.058, -0.3894)
ob_rotor_disk.rotation_euler = (1.571, -0.0, 0.0)
ob_rotor_disk.scale = (0.947, 0.947, 0.947)
ob_rotor_disk.use_mesh_mirror_x = True
ob_prop_disk.location = (0.007832, -0.07576, 0.3532)
ob_prop_disk.rotation_euler = (1.571, -0.0, 0.0)
ob_prop_disk.scale = (0.947, 0.947, 0.947)
ob_prop_disk.use_mesh_mirror_x = True
ob_prop_cap.location = (0.007832, -0.07576, 0.3532)
ob_prop_cap.use_mesh_mirror_x = True
ob_wings.location = (0.007832, 0.4964, 0.09)
ob_wings.use_mesh_mirror_x = True
_m = ob_wings.modifiers.new('Mirror', 'MIRROR')
ob_tailfins.location = (0.007832, -0.3056, -0.1053)
ob_tailfins.use_mesh_mirror_x = True
_m = ob_tailfins.modifiers.new('Mirror', 'MIRROR')
ob_flap_track_fairing.parent = ob_wings
ob_flap_track_fairing.matrix_parent_inverse = Matrix(((1.0, -0.0, 0.0, -0.007832), (-0.0, 1.0, -0.0, -0.4964), (0.0, -0.0, 1.0, -0.09), (-0.0, 0.0, -0.0, 1.0)))
ob_flap_track_fairing.location = (0.007832, 0.4964, 0.09)
ob_flap_track_fairing.use_mesh_mirror_x = True
_m = ob_flap_track_fairing.modifiers.new('Mirror', 'MIRROR')
ob_leg.location = (-0.07124, 0.4492, -0.1053)
ob_leg.use_mesh_mirror_x = True
_m = ob_leg.modifiers.new('Mirror', 'MIRROR')
_m.mirror_object = ob_body
ob_skid_rear.location = (-0.07124, -0.994, 9.075e-05)
ob_skid_rear.use_mesh_mirror_x = True
_m = ob_skid_rear.modifiers.new('Mirror', 'MIRROR')
_m.mirror_object = ob_body
ob_tail_horz.location = (0.007832, -0.07576, -0.1053)
ob_tail_horz.use_mesh_mirror_x = True
_m = ob_tail_horz.modifiers.new('Mirror', 'MIRROR')
ob_cockpit_body_join.location = (0.007832, -0.07576, -0.1053)
ob_cockpit_body_join.use_mesh_mirror_x = True
_m = ob_cockpit_body_join.modifiers.new('Mirror', 'MIRROR')
ob_cockpit_actual.location = (0.007832, -0.07576, -0.1053)
ob_cockpit_actual.use_mesh_mirror_x = True
_m = ob_cockpit_actual.modifiers.new('Mirror', 'MIRROR')
ob_rotor_hub.location = (0.05632, -0.09731, -0.1493)
ob_rotor_hub.use_mesh_mirror_x = True
_m = ob_rotor_hub.modifiers.new('Mirror', 'MIRROR')
_m.use_clip = True
_m.mirror_object = ob_body
ob_skid_front.location = (0.007832, 0.2047, 9.075e-05)
ob_skid_front.use_mesh_mirror_x = True
ob_leg_front.location = (0.007832, 0.2047, -0.1053)
ob_leg_front.use_mesh_mirror_x = True
ob_prop.location = (0.007832, 6.052, 0.5556)
ob_prop.rotation_euler = (0.0, 1.571, 0.0)
ob_prop.use_mesh_mirror_x = True
_m = ob_prop.modifiers.new('Array', 'ARRAY')
_m.count = 4
_m.use_relative_offset = False
_m.use_merge_vertices = True
_m.use_object_offset = True
_m.offset_object = ob_prop_pivot
ob_rotor_blade.location = (0.007832, 2.631, 1.586)
ob_rotor_blade.rotation_euler = (0.0, 0.0, 1.571)
ob_rotor_blade.use_mesh_mirror_x = True
_m = ob_rotor_blade.modifiers.new('Array', 'ARRAY')
_m.count = 4
_m.use_constant_offset = True
_m.constant_offset_displace = (0.0, 0.0, 0.0)
_m.use_relative_offset = False
_m.relative_offset_displace = (0.0, 0.0, 0.0)
_m.use_object_offset = True
_m.offset_object = ob_rotor_pivot
ob_rotor_shaft_002.location = (0.007832, 2.631, 1.586)
ob_light.location = (4.012, 0.8737, 5.735)
ob_light.rotation_euler = (0.6503, 0.05522, 1.866)
ob_light.scale = (0.947, 0.947, 0.947)
ob_light.lock_rotations_4d = False
ob_light.empty_display_type = 'ARROWS'
ob_light.color = (0.0, 0.0, 0.0, 0.0)
ob_light.lineart.crease_threshold = 0.0
ob_camera.location = (7.12, -6.637, 4.839)
ob_camera.rotation_euler = (1.109, 0.0, 0.8149)
ob_camera.scale = (0.947, 0.947, 0.947)
ob_camera.lock_rotations_4d = False
ob_camera.empty_display_type = 'ARROWS'
ob_camera.color = (0.0, 0.0, 0.0, 0.0)
ob_camera.display_type = 'WIRE'
ob_camera.lineart.crease_threshold = 0.0
ob_prop_pivot.location = (0.007832, 6.052, 0.5556)
ob_prop_pivot.empty_display_type = 'ARROWS'
ob_rotor_pivot.location = (0.007832, 2.631, 1.586)
ob_rotor_pivot.empty_display_type = 'ARROWS'
ob_anal_fin.location = (0.0, 0.0, 0.0)
ob_anal_fin.rotation_euler = (1.571, 0.0, 0.0)
ob_anal_fin.use_mesh_mirror_x = True
ob_rotor_pivot_circ.location = (0.007832, 2.631, 1.586)
ob_measuring_circle.location = (0.007832, 2.631, 1.586)

# ---- collection membership
scene.collection.objects.link(ob_sun)
scene.collection.objects.link(ob_sun_001)
col_aircraft.objects.link(ob_body)
col_aircraft.objects.link(ob_rotor_disk)
col_aircraft.objects.link(ob_prop_disk)
col_aircraft.objects.link(ob_prop_cap)
col_aircraft.objects.link(ob_wings)
col_aircraft.objects.link(ob_tailfins)
col_aircraft.objects.link(ob_flap_track_fairing)
col_aircraft.objects.link(ob_leg)
col_aircraft.objects.link(ob_skid_rear)
col_aircraft.objects.link(ob_tail_horz)
col_aircraft.objects.link(ob_cockpit_body_join)
col_aircraft.objects.link(ob_cockpit_actual)
col_aircraft.objects.link(ob_rotor_hub)
col_aircraft.objects.link(ob_skid_front)
col_aircraft.objects.link(ob_leg_front)
col_aircraft.objects.link(ob_prop)
col_aircraft.objects.link(ob_rotor_blade)
col_aircraft.objects.link(ob_rotor_shaft_002)
col_collection_1.objects.link(ob_light)
col_collection_1.objects.link(ob_camera)
col_collection_1.objects.link(ob_prop_pivot)
col_collection_1.objects.link(ob_rotor_pivot)
col_collection_1.objects.link(ob_anal_fin)
col_collection_1.objects.link(ob_rotor_pivot_circ)
col_collection_1.objects.link(ob_measuring_circle)

# ---- scene / render settings (as saved in the file)
scene.camera = ob_camera
scene.frame_start = 1; scene.frame_end = 250; scene.frame_set(224)
scene.render.engine = 'CYCLES'
scene.cycles.sampling_pattern = 'TABULATED_SOBOL'
scene.cycles.use_light_tree = False
scene.cycles.bake_type = 'DIFFUSE'
scene.view_settings.view_transform = 'Filmic'
bpy.context.view_layer.update()
